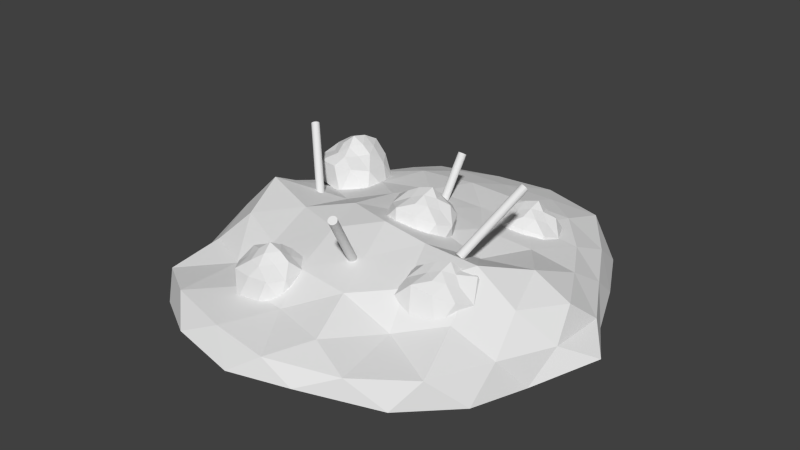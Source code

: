 # Source: ConcretePile1.blend  (saved by Blender 2.72.0; exported with 4.5.12 LTS)
import bpy
from mathutils import Matrix  # noqa: F401  (used for matrix-valued properties, if any)

bpy.ops.wm.read_factory_settings(use_empty=True)
scene = bpy.context.scene
scene.name = 'Scene'

# ---- collections
col_collection_1 = bpy.data.collections.new('Collection 1'); scene.collection.children.link(col_collection_1)

# ---- materials (node trees are filled in below, after node groups)
mat_material = bpy.data.materials.new('Material')
mat_material.alpha_threshold = 0.0
mat_material.use_transparent_shadow = False
mat_material.roughness = 0.5
mat_rust = bpy.data.materials.new('Rust')
mat_rust.alpha_threshold = 0.0
mat_rust.use_transparent_shadow = False
mat_rust.roughness = 0.5
mat_concretepile_base = bpy.data.materials.new('ConcretePile_Base')
mat_concretepile_base.alpha_threshold = 0.0
mat_concretepile_base.use_transparent_shadow = False
mat_concretepile_base.roughness = 0.5

# ---- material node trees

# ---- world
world_world = bpy.data.worlds.new('World'); scene.world = world_world
world_world.color = (0.05088, 0.05088, 0.05088)
world_world.use_sun_shadow = False
world_world.sun_shadow_jitter_overblur = 0.0
world_world.cycles.sampling_method = 'MANUAL'
world_world.cycles.sample_map_resolution = 256

# ---- meshes
me_icosphere_001 = bpy.data.meshes.new('Icosphere.001')
me_icosphere_001.from_pydata([(0.0, 0.0, -1.0), (1.652, -1.071, -1.049), (-0.631, -1.971, -1.4), (-2.102, 0.0, -1.569), (-0.631, 1.971, -1.4), (1.652, 1.071, -1.049), (0.3661, -1.23, 0.6854), (-0.9636, -0.6732, 0.6203), (-0.9636, 0.6732, 0.6203), (0.3661, 1.23, 0.6854), (1.301, 0.0, 0.757), (0.0, 0.0, 1.467), (-0.213, -0.6963, -1.029), (0.5266, -0.3927, -0.9635), (0.5853, -1.872, -1.501), (2.002, 0.0, -1.635), (0.5266, 0.3927, -0.9635), (-0.7341, 0.0, -1.032), (-1.542, -1.014, -1.159), (-0.213, 0.6963, -1.029), (-1.542, 1.014, -1.159), (0.5853, 1.872, -1.501), (1.737, -0.6942, 0.05638), (1.737, 0.6942, 0.05638), (0.0, -1.65, 0.1181), (1.146, -1.508, 0.1536), (-1.737, -0.6942, 0.05638), (-1.146, -1.508, 0.1536), (-1.146, 1.508, 0.1536), (-1.737, 0.6942, 0.05638), (1.146, 1.508, 0.1536), (0.0, 1.65, 0.1181), (0.8743, -0.5997, 0.6962), (-0.3293, -1.116, 0.7624), (-1.253, 0.0, 0.8587), (-0.3293, 1.116, 0.7624), (0.8743, 0.5997, 0.6962), (0.185, -0.6364, 1.115), (0.7346, 0.0, 1.18), (-0.501, -0.3432, 1.068), (-0.501, 0.3432, 1.068), (0.185, 0.6364, 1.115), (-4.78, 11.84, -0.2491), (-2.388, 10.38, -0.1946), (-5.283, 9.904, -0.2907), (-7.032, 11.94, -1.111), (-5.24, 14.21, -1.143), (-2.717, 13.03, -0.2545), (-4.393, 10.55, 1.492), (-5.744, 11.17, 1.372), (-5.856, 12.66, 1.58), (-4.311, 13.4, 1.821), (-3.479, 11.84, 1.508), (-4.789, 11.86, 2.362), (-4.952, 11.04, -0.2895), (-3.941, 11.08, -0.2549), (-3.939, 9.577, -0.4649), (-2.021, 11.83, -0.6393), (-4.235, 12.24, -0.2154), (-5.51, 11.83, -0.2952), (-6.502, 10.64, -0.6622), (-4.99, 12.54, -0.2885), (-6.587, 12.94, -1.138), (-3.96, 13.8, -1.045), (-2.784, 11.0, 0.8511), (-2.985, 12.55, 0.7975), (-4.746, 9.999, 1.001), (-3.549, 10.19, 1.01), (-6.692, 11.06, 0.916), (-6.027, 10.25, 0.967), (-5.799, 13.4, 1.021), (-6.575, 12.18, 0.9757), (-3.593, 13.44, 0.9745), (-4.629, 13.86, 1.146), (-3.899, 11.24, 1.457), (-5.109, 10.73, 1.513), (-6.04, 11.85, 1.623), (-5.191, 13.24, 1.824), (-3.816, 12.59, 1.71), (-4.596, 11.21, 1.868), (-4.041, 11.86, 1.971), (-5.303, 11.51, 1.901), (-5.344, 12.25, 2.078), (-4.566, 12.62, 2.245), (6.758, 13.91, -1.702), (4.586, 14.44, -1.523), (6.393, 15.8, -2.404), (8.61, 14.25, -2.367), (7.923, 12.22, -1.906), (5.301, 12.26, -1.136), (6.298, 15.3, -0.1692), (7.709, 15.11, -0.402), (8.124, 13.87, -0.2393), (7.058, 12.99, 0.1796), (5.811, 13.9, 0.2664), (7.144, 14.4, 0.6855), (6.73, 14.65, -1.895), (6.148, 14.14, -1.613), (5.506, 15.46, -2.255), (4.534, 13.25, -1.851), (6.401, 13.42, -1.532), (7.492, 14.16, -1.928), (8.028, 14.83, -2.46), (7.169, 13.31, -1.677), (8.662, 13.23, -1.943), (6.622, 11.78, -1.917), (4.826, 14.5, -0.5228), (5.543, 13.19, -0.5067), (6.38, 15.78, -0.7978), (5.396, 15.24, -0.5602), (8.441, 14.99, -0.8108), (7.524, 15.74, -0.7627), (8.489, 13.03, -0.6128), (8.913, 13.93, -0.9655), (6.391, 12.33, -0.1651), (7.473, 12.49, -0.3179), (6.018, 14.57, 0.03631), (6.998, 15.4, -0.2235), (8.225, 14.63, -0.1644), (7.688, 13.3, 0.09309), (6.39, 13.44, 0.2043), (6.719, 14.88, 0.2925), (6.41, 14.14, 0.5606), (7.446, 14.78, 0.1458), (7.658, 14.14, 0.2432), (7.112, 13.68, 0.473), (8.16, 3.782, -0.878), (5.975, 4.313, -0.6978), (7.796, 5.667, -1.58), (10.01, 4.123, -1.543), (9.384, 1.987, -1.176), (6.489, 1.886, -0.3079), (7.7, 5.226, 0.6916), (9.427, 5.349, 0.805), (9.547, 3.745, 0.6013), (8.461, 2.856, 1.004), (7.214, 3.769, 1.094), (8.546, 4.269, 1.51), (8.132, 4.516, -1.071), (7.55, 4.013, -0.7886), (6.909, 5.334, -1.43), (5.898, 3.103, -1.06), (7.793, 3.274, -0.6772), (8.894, 4.025, -1.104), (9.43, 4.701, -1.636), (8.571, 3.18, -0.8526), (10.06, 3.099, -1.119), (8.008, 1.533, -1.199), (6.231, 4.205, 0.4497), (6.863, 2.812, 0.6177), (7.786, 5.768, 0.1053), (6.797, 5.122, 0.2708), (10.12, 5.045, 0.2662), (9.035, 5.813, 0.2195), (9.891, 2.904, 0.2114), (10.37, 3.817, -0.103), (7.691, 2.131, 0.8145), (8.875, 2.361, 0.5064), (7.42, 4.439, 0.8605), (8.442, 5.425, 0.7166), (9.915, 4.697, 0.9532), (9.09, 3.172, 0.9173), (7.791, 3.311, 1.031), (8.121, 4.747, 1.117), (7.812, 4.009, 1.385), (8.914, 4.727, 1.051), (9.062, 4.008, 1.069), (8.514, 3.55, 1.297), (3.42, 8.274, 0.1994), (1.248, 8.802, 0.3784), (2.775, 9.927, -0.5399), (5.273, 8.616, -0.4658), (4.586, 6.581, -0.004735), (1.963, 6.621, 0.7654), (2.961, 9.663, 1.733), (4.371, 9.473, 1.5), (4.786, 8.228, 1.662), (3.721, 7.349, 2.081), (2.474, 8.261, 2.171), (3.807, 8.762, 2.587), (3.392, 9.007, 0.006527), (2.811, 8.505, 0.2888), (2.165, 9.824, -0.3535), (1.196, 7.613, 0.05043), (3.053, 7.767, 0.4002), (4.155, 8.518, -0.0267), (4.672, 9.143, -0.5648), (3.832, 7.672, 0.2249), (5.325, 7.591, -0.04147), (3.284, 6.146, -0.01527), (1.498, 8.697, 1.526), (2.142, 7.321, 1.686), (3.036, 10.14, 1.103), (2.059, 9.605, 1.341), (5.104, 9.353, 1.091), (4.184, 10.09, 1.138), (5.151, 7.396, 1.289), (5.575, 8.29, 0.9362), (2.961, 6.645, 1.874), (4.135, 6.853, 1.584), (2.68, 8.931, 1.938), (3.66, 9.763, 1.678), (4.887, 8.988, 1.737), (4.35, 7.664, 1.995), (3.051, 7.803, 2.108), (3.381, 9.239, 2.194), (3.073, 8.502, 2.462), (4.108, 9.144, 2.047), (4.32, 8.499, 2.145), (3.775, 8.042, 2.375)], [], [(0, 13, 12), (1, 13, 15), (0, 12, 17), (0, 17, 19), (0, 19, 16), (1, 15, 22), (2, 14, 24), (3, 18, 26), (4, 20, 28), (5, 21, 30), (1, 22, 25), (2, 24, 27), (3, 26, 29), (4, 28, 31), (5, 30, 23), (6, 32, 37), (7, 33, 39), (8, 34, 40), (9, 35, 41), (10, 36, 38), (12, 14, 2), (12, 13, 14), (13, 1, 14), (15, 16, 5), (15, 13, 16), (13, 0, 16), (17, 18, 3), (17, 12, 18), (12, 2, 18), (19, 20, 4), (19, 17, 20), (17, 3, 20), (16, 21, 5), (16, 19, 21), (19, 4, 21), (22, 23, 10), (22, 15, 23), (15, 5, 23), (24, 25, 6), (24, 14, 25), (14, 1, 25), (26, 27, 7), (26, 18, 27), (18, 2, 27), (28, 29, 8), (28, 20, 29), (20, 3, 29), (30, 31, 9), (30, 21, 31), (21, 4, 31), (25, 32, 6), (25, 22, 32), (22, 10, 32), (27, 33, 7), (27, 24, 33), (24, 6, 33), (29, 34, 8), (29, 26, 34), (26, 7, 34), (31, 35, 9), (31, 28, 35), (28, 8, 35), (23, 36, 10), (23, 30, 36), (30, 9, 36), (37, 38, 11), (37, 32, 38), (32, 10, 38), (39, 37, 11), (39, 33, 37), (33, 6, 37), (40, 39, 11), (40, 34, 39), (34, 7, 39), (41, 40, 11), (41, 35, 40), (35, 8, 40), (38, 41, 11), (38, 36, 41), (36, 9, 41), (42, 55, 54), (43, 55, 57), (42, 54, 59), (42, 59, 61), (42, 61, 58), (43, 57, 64), (44, 56, 66), (45, 60, 68), (46, 62, 70), (47, 63, 72), (43, 64, 67), (44, 66, 69), (45, 68, 71), (46, 70, 73), (47, 72, 65), (48, 74, 79), (49, 75, 81), (50, 76, 82), (51, 77, 83), (52, 78, 80), (54, 56, 44), (54, 55, 56), (55, 43, 56), (57, 58, 47), (57, 55, 58), (55, 42, 58), (59, 60, 45), (59, 54, 60), (54, 44, 60), (61, 62, 46), (61, 59, 62), (59, 45, 62), (58, 63, 47), (58, 61, 63), (61, 46, 63), (64, 65, 52), (64, 57, 65), (57, 47, 65), (66, 67, 48), (66, 56, 67), (56, 43, 67), (68, 69, 49), (68, 60, 69), (60, 44, 69), (70, 71, 50), (70, 62, 71), (62, 45, 71), (72, 73, 51), (72, 63, 73), (63, 46, 73), (67, 74, 48), (67, 64, 74), (64, 52, 74), (69, 75, 49), (69, 66, 75), (66, 48, 75), (71, 76, 50), (71, 68, 76), (68, 49, 76), (73, 77, 51), (73, 70, 77), (70, 50, 77), (65, 78, 52), (65, 72, 78), (72, 51, 78), (79, 80, 53), (79, 74, 80), (74, 52, 80), (81, 79, 53), (81, 75, 79), (75, 48, 79), (82, 81, 53), (82, 76, 81), (76, 49, 81), (83, 82, 53), (83, 77, 82), (77, 50, 82), (80, 83, 53), (80, 78, 83), (78, 51, 83), (84, 97, 96), (85, 97, 99), (84, 96, 101), (84, 101, 103), (84, 103, 100), (85, 99, 106), (86, 98, 108), (87, 102, 110), (88, 104, 112), (89, 105, 114), (85, 106, 109), (86, 108, 111), (87, 110, 113), (88, 112, 115), (89, 114, 107), (90, 116, 121), (91, 117, 123), (92, 118, 124), (93, 119, 125), (94, 120, 122), (96, 98, 86), (96, 97, 98), (97, 85, 98), (99, 100, 89), (99, 97, 100), (97, 84, 100), (101, 102, 87), (101, 96, 102), (96, 86, 102), (103, 104, 88), (103, 101, 104), (101, 87, 104), (100, 105, 89), (100, 103, 105), (103, 88, 105), (106, 107, 94), (106, 99, 107), (99, 89, 107), (108, 109, 90), (108, 98, 109), (98, 85, 109), (110, 111, 91), (110, 102, 111), (102, 86, 111), (112, 113, 92), (112, 104, 113), (104, 87, 113), (114, 115, 93), (114, 105, 115), (105, 88, 115), (109, 116, 90), (109, 106, 116), (106, 94, 116), (111, 117, 91), (111, 108, 117), (108, 90, 117), (113, 118, 92), (113, 110, 118), (110, 91, 118), (115, 119, 93), (115, 112, 119), (112, 92, 119), (107, 120, 94), (107, 114, 120), (114, 93, 120), (121, 122, 95), (121, 116, 122), (116, 94, 122), (123, 121, 95), (123, 117, 121), (117, 90, 121), (124, 123, 95), (124, 118, 123), (118, 91, 123), (125, 124, 95), (125, 119, 124), (119, 92, 124), (122, 125, 95), (122, 120, 125), (120, 93, 125), (126, 139, 138), (127, 139, 141), (126, 138, 143), (126, 143, 145), (126, 145, 142), (127, 141, 148), (128, 140, 150), (129, 144, 152), (130, 146, 154), (131, 147, 156), (127, 148, 151), (128, 150, 153), (129, 152, 155), (130, 154, 157), (131, 156, 149), (132, 158, 163), (133, 159, 165), (134, 160, 166), (135, 161, 167), (136, 162, 164), (138, 140, 128), (138, 139, 140), (139, 127, 140), (141, 142, 131), (141, 139, 142), (139, 126, 142), (143, 144, 129), (143, 138, 144), (138, 128, 144), (145, 146, 130), (145, 143, 146), (143, 129, 146), (142, 147, 131), (142, 145, 147), (145, 130, 147), (148, 149, 136), (148, 141, 149), (141, 131, 149), (150, 151, 132), (150, 140, 151), (140, 127, 151), (152, 153, 133), (152, 144, 153), (144, 128, 153), (154, 155, 134), (154, 146, 155), (146, 129, 155), (156, 157, 135), (156, 147, 157), (147, 130, 157), (151, 158, 132), (151, 148, 158), (148, 136, 158), (153, 159, 133), (153, 150, 159), (150, 132, 159), (155, 160, 134), (155, 152, 160), (152, 133, 160), (157, 161, 135), (157, 154, 161), (154, 134, 161), (149, 162, 136), (149, 156, 162), (156, 135, 162), (163, 164, 137), (163, 158, 164), (158, 136, 164), (165, 163, 137), (165, 159, 163), (159, 132, 163), (166, 165, 137), (166, 160, 165), (160, 133, 165), (167, 166, 137), (167, 161, 166), (161, 134, 166), (164, 167, 137), (164, 162, 167), (162, 135, 167), (168, 181, 180), (169, 181, 183), (168, 180, 185), (168, 185, 187), (168, 187, 184), (169, 183, 190), (170, 182, 192), (171, 186, 194), (172, 188, 196), (173, 189, 198), (169, 190, 193), (170, 192, 195), (171, 194, 197), (172, 196, 199), (173, 198, 191), (174, 200, 205), (175, 201, 207), (176, 202, 208), (177, 203, 209), (178, 204, 206), (180, 182, 170), (180, 181, 182), (181, 169, 182), (183, 184, 173), (183, 181, 184), (181, 168, 184), (185, 186, 171), (185, 180, 186), (180, 170, 186), (187, 188, 172), (187, 185, 188), (185, 171, 188), (184, 189, 173), (184, 187, 189), (187, 172, 189), (190, 191, 178), (190, 183, 191), (183, 173, 191), (192, 193, 174), (192, 182, 193), (182, 169, 193), (194, 195, 175), (194, 186, 195), (186, 170, 195), (196, 197, 176), (196, 188, 197), (188, 171, 197), (198, 199, 177), (198, 189, 199), (189, 172, 199), (193, 200, 174), (193, 190, 200), (190, 178, 200), (195, 201, 175), (195, 192, 201), (192, 174, 201), (197, 202, 176), (197, 194, 202), (194, 175, 202), (199, 203, 177), (199, 196, 203), (196, 176, 203), (191, 204, 178), (191, 198, 204), (198, 177, 204), (205, 206, 179), (205, 200, 206), (200, 178, 206), (207, 205, 179), (207, 201, 205), (201, 174, 205), (208, 207, 179), (208, 202, 207), (202, 175, 207), (209, 208, 179), (209, 203, 208), (203, 176, 208), (206, 209, 179), (206, 204, 209), (204, 177, 209)])
_uv = me_icosphere_001.uv_layers.new(name='UVMap')
_uv.uv.foreach_set('vector', [0.5211, 0.3253, 0.486, 0.3295, 0.5036, 0.29, 0.417, 0.345, 0.486, 0.3295, 0.4432, 0.401, 0.5211, 0.3253, 0.5036, 0.29, 0.5497, 0.2979, 0.5211, 0.3253, 0.5497, 0.2979, 0.5552, 0.3447, 0.5211, 0.3253, 0.5552, 0.3447, 0.5151, 0.3604, 0.5241, 0.8237, 0.5483, 0.8732, 0.4631, 0.8394, 0.5365, 0.6947, 0.5483, 0.7513, 0.4574, 0.7326, 0.998, 0.5492, 0.933, 0.5424, 0.9392, 0.4751, 0.9903, 0.9169, 0.9181, 0.9139, 0.9415, 0.84, 0.6091, 0.5385, 0.5739, 0.4751, 0.665, 0.4896, 0.5241, 0.8237, 0.4631, 0.8394, 0.4612, 0.7875, 0.5365, 0.6947, 0.4574, 0.7326, 0.4475, 0.6868, 0.998, 0.5492, 0.9392, 0.4751, 0.998, 0.4527, 0.9903, 0.9169, 0.9415, 0.84, 0.9903, 0.8289, 0.6091, 0.5385, 0.665, 0.4896, 0.6719, 0.544, 0.2624, 0.7755, 0.2635, 0.7316, 0.2937, 0.7577, 0.9096, 0.4429, 0.8695, 0.4404, 0.9042, 0.4127, 0.9133, 0.8126, 0.8752, 0.8029, 0.9149, 0.7834, 0.3469, 0.6732, 0.3719, 0.7023, 0.3374, 0.7048, 0.7182, 0.5498, 0.7063, 0.5115, 0.7401, 0.5259, 0.5036, 0.29, 0.429, 0.2742, 0.4727, 0.2247, 0.5036, 0.29, 0.486, 0.3295, 0.429, 0.2742, 0.486, 0.3295, 0.417, 0.345, 0.429, 0.2742, 0.4432, 0.401, 0.5151, 0.3604, 0.4964, 0.4292, 0.4432, 0.401, 0.486, 0.3295, 0.5151, 0.3604, 0.486, 0.3295, 0.5211, 0.3253, 0.5151, 0.3604, 0.5497, 0.2979, 0.5437, 0.228, 0.6032, 0.2474, 0.5497, 0.2979, 0.5036, 0.29, 0.5437, 0.228, 0.5036, 0.29, 0.4727, 0.2247, 0.5437, 0.228, 0.5552, 0.3447, 0.6189, 0.3077, 0.6189, 0.3797, 0.5552, 0.3447, 0.5497, 0.2979, 0.6189, 0.3077, 0.5497, 0.2979, 0.6032, 0.2474, 0.6189, 0.3077, 0.5151, 0.3604, 0.5678, 0.4215, 0.4964, 0.4292, 0.5151, 0.3604, 0.5552, 0.3447, 0.5678, 0.4215, 0.5552, 0.3447, 0.6189, 0.3797, 0.5678, 0.4215, 0.6921, 0.6011, 0.6719, 0.544, 0.7182, 0.5498, 0.6921, 0.6011, 0.5944, 0.6011, 0.6719, 0.544, 0.5944, 0.6011, 0.6091, 0.5385, 0.6719, 0.544, 0.4574, 0.7326, 0.4612, 0.7875, 0.4261, 0.762, 0.4574, 0.7326, 0.5483, 0.7513, 0.4612, 0.7875, 0.5483, 0.7513, 0.5241, 0.8237, 0.4612, 0.7875, 0.9392, 0.4751, 0.8851, 0.4811, 0.9096, 0.4429, 0.9392, 0.4751, 0.933, 0.5424, 0.8851, 0.4811, 0.933, 0.5424, 0.8667, 0.5671, 0.8851, 0.4811, 0.9415, 0.84, 0.8894, 0.8514, 0.9133, 0.8126, 0.9415, 0.84, 0.9181, 0.9139, 0.8894, 0.8514, 0.9181, 0.9139, 0.8619, 0.9414, 0.8894, 0.8514, 0.665, 0.4896, 0.6609, 0.4458, 0.6965, 0.4687, 0.665, 0.4896, 0.5739, 0.4751, 0.6609, 0.4458, 0.5739, 0.4751, 0.5775, 0.4292, 0.6609, 0.4458, 0.2169, 0.7591, 0.2635, 0.7316, 0.2624, 0.7755, 0.2169, 0.7591, 0.22, 0.7045, 0.2635, 0.7316, 0.22, 0.7045, 0.2673, 0.6919, 0.2635, 0.7316, 0.1729, 0.7081, 0.1914, 0.7506, 0.1514, 0.7506, 0.4475, 0.6868, 0.4574, 0.7326, 0.417, 0.7351, 0.4574, 0.7326, 0.4261, 0.762, 0.417, 0.7351, 0.8894, 0.8514, 0.8752, 0.8029, 0.9133, 0.8126, 0.998, 0.4527, 0.9392, 0.4751, 0.9446, 0.4207, 0.9392, 0.4751, 0.9096, 0.4429, 0.9446, 0.4207, 0.9903, 0.8289, 0.9528, 0.7981, 0.9838, 0.7943, 0.9903, 0.8289, 0.9415, 0.84, 0.9528, 0.7981, 0.1876, 0.7506, 0.1876, 0.7942, 0.1514, 0.7745, 0.6719, 0.544, 0.7063, 0.5115, 0.7182, 0.5498, 0.2677, 0.6468, 0.3205, 0.6337, 0.3047, 0.6817, 0.3205, 0.6337, 0.3469, 0.6732, 0.3047, 0.6817, 0.2937, 0.7577, 0.2937, 0.7122, 0.3259, 0.7382, 0.2937, 0.7577, 0.2635, 0.7316, 0.2937, 0.7122, 0.2635, 0.7316, 0.2673, 0.6919, 0.2937, 0.7122, 0.3312, 0.7694, 0.2937, 0.7577, 0.3259, 0.7382, 0.3312, 0.7694, 0.2952, 0.7951, 0.2937, 0.7577, 0.2952, 0.7951, 0.2624, 0.7755, 0.2937, 0.7577, 0.3548, 0.7408, 0.3312, 0.7694, 0.3259, 0.7382, 0.3548, 0.7408, 0.3719, 0.781, 0.3312, 0.7694, 0.9446, 0.4207, 0.9096, 0.4429, 0.9042, 0.4127, 0.3374, 0.7048, 0.3548, 0.7408, 0.3259, 0.7382, 0.3374, 0.7048, 0.3719, 0.7023, 0.3548, 0.7408, 0.9528, 0.7981, 0.9133, 0.8126, 0.9149, 0.7834, 0.2937, 0.7122, 0.3374, 0.7048, 0.3259, 0.7382, 0.7401, 0.5259, 0.7063, 0.5115, 0.7273, 0.4821, 0.3047, 0.6817, 0.3469, 0.6732, 0.3374, 0.7048, 0.1139, 0.1523, 0.1254, 0.09177, 0.1556, 0.1374, 0.1139, 0.0, 0.1254, 0.09177, 0.03619, 0.02436, 0.1139, 0.1523, 0.1556, 0.1374, 0.1349, 0.1857, 0.1139, 0.1523, 0.1349, 0.1857, 0.08799, 0.1817, 0.1139, 0.1523, 0.08799, 0.1817, 0.08034, 0.1385, 0.5158, 0.4292, 0.5512, 0.4794, 0.462, 0.471, 0.129, 0.6484, 0.1401, 0.7024, 0.06026, 0.6779, 0.1401, 0.4967, 0.1383, 0.574, 0.05129, 0.5705, 0.7609, 0.1764, 0.6618, 0.1852, 0.6989, 0.06379, 0.5345, 0.5547, 0.5739, 0.6275, 0.4666, 0.6029, 0.1974, 0.9882, 0.1345, 0.9882, 0.1308, 0.9283, 0.129, 0.6484, 0.06026, 0.6779, 0.061, 0.6264, 0.1401, 0.4967, 0.05129, 0.5705, 0.02852, 0.5275, 0.7609, 0.1764, 0.6989, 0.06379, 0.7604, 0.04746, 0.5345, 0.5547, 0.4666, 0.6029, 0.4738, 0.5444, 0.3019, 0.4868, 0.3446, 0.5029, 0.3113, 0.5253, 0.2143, 0.3092, 0.1906, 0.3419, 0.1828, 0.2952, 0.1916, 0.6552, 0.1916, 0.7002, 0.164, 0.669, 0.3897, 0.6148, 0.3457, 0.6337, 0.3537, 0.5908, 0.3814, 0.5182, 0.3879, 0.563, 0.3551, 0.5388, 0.1556, 0.1374, 0.1938, 0.04899, 0.2169, 0.1204, 0.1556, 0.1374, 0.1254, 0.09177, 0.1938, 0.04899, 0.1254, 0.09177, 0.1139, 0.0, 0.1938, 0.04899, 0.03619, 0.02436, 0.08034, 0.1385, 0.00126, 0.09075, 0.03619, 0.02436, 0.1254, 0.09177, 0.08034, 0.1385, 0.1254, 0.09177, 0.1139, 0.1523, 0.08034, 0.1385, 0.1349, 0.1857, 0.2169, 0.1978, 0.1718, 0.2591, 0.1349, 0.1857, 0.1556, 0.1374, 0.2169, 0.1978, 0.1556, 0.1374, 0.2169, 0.1204, 0.2169, 0.1978, 0.08799, 0.1817, 0.1134, 0.267, 0.01742, 0.2406, 0.08799, 0.1817, 0.1349, 0.1857, 0.1134, 0.267, 0.1349, 0.1857, 0.1718, 0.2591, 0.1134, 0.267, 0.08034, 0.1385, 0.0, 0.17, 0.00126, 0.09075, 0.08034, 0.1385, 0.08799, 0.1817, 0.0, 0.17, 0.08799, 0.1817, 0.01742, 0.2406, 0.0, 0.17, 0.462, 0.471, 0.4738, 0.5444, 0.4284, 0.5311, 0.462, 0.471, 0.5512, 0.4794, 0.4738, 0.5444, 0.5512, 0.4794, 0.5345, 0.5547, 0.4738, 0.5444, 0.2716, 0.469, 0.3305, 0.4421, 0.3019, 0.4868, 0.1281, 0.8696, 0.2129, 0.8952, 0.1308, 0.9283, 0.2129, 0.8952, 0.1974, 0.9882, 0.1308, 0.9283, 0.2169, 0.5735, 0.2221, 0.5179, 0.2608, 0.5539, 0.05129, 0.5705, 0.1383, 0.574, 0.061, 0.6264, 0.1383, 0.574, 0.129, 0.6484, 0.061, 0.6264, 0.6989, 0.06379, 0.6238, 0.07018, 0.6662, 0.03248, 0.6989, 0.06379, 0.6618, 0.1852, 0.6238, 0.07018, 0.6618, 0.1852, 0.6071, 0.1852, 0.6238, 0.07018, 0.4666, 0.6029, 0.4539, 0.6554, 0.417, 0.626, 0.4666, 0.6029, 0.5739, 0.6275, 0.4539, 0.6554, 0.5739, 0.6275, 0.5739, 0.6868, 0.4539, 0.6554, 0.3305, 0.4421, 0.3446, 0.5029, 0.3019, 0.4868, 0.3305, 0.4421, 0.3897, 0.4551, 0.3446, 0.5029, 0.3897, 0.4551, 0.3814, 0.5182, 0.3446, 0.5029, 0.2221, 0.5179, 0.2753, 0.5163, 0.2608, 0.5539, 0.2221, 0.5179, 0.2716, 0.469, 0.2753, 0.5163, 0.2716, 0.469, 0.3019, 0.4868, 0.2753, 0.5163, 0.6238, 0.07018, 0.6285, 0.02974, 0.6662, 0.03248, 0.02852, 0.5275, 0.05129, 0.5705, 0.0, 0.5668, 0.2169, 0.5735, 0.2608, 0.5539, 0.267, 0.5949, 0.7604, 0.04746, 0.7122, 0.0148, 0.7518, 0.007224, 0.7604, 0.04746, 0.6989, 0.06379, 0.7122, 0.0148, 0.6989, 0.06379, 0.6662, 0.03248, 0.7122, 0.0148, 0.4738, 0.5444, 0.4205, 0.5746, 0.4284, 0.5311, 0.4738, 0.5444, 0.4666, 0.6029, 0.4205, 0.5746, 0.4666, 0.6029, 0.417, 0.626, 0.4205, 0.5746, 0.3113, 0.5253, 0.3551, 0.5388, 0.3203, 0.5639, 0.3113, 0.5253, 0.3446, 0.5029, 0.3551, 0.5388, 0.6381, 0.1852, 0.6381, 0.2235, 0.6071, 0.2033, 0.2886, 0.5598, 0.3113, 0.5253, 0.3203, 0.5639, 0.2886, 0.5598, 0.2753, 0.5163, 0.3113, 0.5253, 0.2753, 0.5163, 0.3019, 0.4868, 0.3113, 0.5253, 0.6362, 0.3942, 0.6506, 0.4288, 0.6189, 0.4288, 0.164, 0.669, 0.1916, 0.7002, 0.1514, 0.7081, 0.2143, 0.267, 0.2143, 0.3092, 0.1828, 0.2952, 0.3537, 0.5908, 0.3084, 0.5957, 0.3203, 0.5639, 0.3537, 0.5908, 0.3457, 0.6337, 0.3084, 0.5957, 0.7122, 0.0148, 0.6662, 0.03248, 0.668, 0.0, 0.3551, 0.5388, 0.3537, 0.5908, 0.3203, 0.5639, 0.3551, 0.5388, 0.3879, 0.563, 0.3537, 0.5908, 0.3879, 0.563, 0.3897, 0.6148, 0.3537, 0.5908, 0.3357, 0.3368, 0.3263, 0.3026, 0.367, 0.312, 0.2894, 0.2247, 0.3263, 0.3026, 0.2366, 0.2605, 0.3357, 0.3368, 0.367, 0.312, 0.3699, 0.3611, 0.3357, 0.3368, 0.3699, 0.3611, 0.3226, 0.3741, 0.3357, 0.3368, 0.3226, 0.3741, 0.303, 0.3367, 0.6726, 0.7707, 0.7013, 0.8213, 0.6177, 0.7786, 0.2314, 0.9423, 0.2169, 0.8971, 0.3091, 0.9063, 0.6874, 0.6364, 0.7045, 0.6772, 0.6228, 0.6968, 0.897, 0.3182, 0.9036, 0.2538, 0.9722, 0.2727, 0.6669, 0.8914, 0.7013, 0.9505, 0.6065, 0.9248, 0.2234, 0.8126, 0.2776, 0.8012, 0.2948, 0.8485, 0.2314, 0.9423, 0.3091, 0.9063, 0.3344, 0.9423, 0.6874, 0.6364, 0.6228, 0.6968, 0.6097, 0.6365, 0.897, 0.3182, 0.9722, 0.2727, 0.9849, 0.3358, 0.6669, 0.8914, 0.6065, 0.9248, 0.6232, 0.859, 0.3334, 0.8723, 0.3305, 0.8315, 0.3606, 0.8608, 0.6067, 0.7327, 0.6052, 0.7707, 0.5739, 0.7374, 0.7812, 0.828, 0.8177, 0.8082, 0.8067, 0.8486, 0.7604, 0.9012, 0.7635, 0.8629, 0.7958, 0.8862, 0.8305, 0.9461, 0.796, 0.9259, 0.8327, 0.9128, 0.367, 0.312, 0.3641, 0.2322, 0.407, 0.2604, 0.367, 0.312, 0.3263, 0.3026, 0.3641, 0.2322, 0.3263, 0.3026, 0.2894, 0.2247, 0.3641, 0.2322, 0.2366, 0.2605, 0.303, 0.3367, 0.2169, 0.3259, 0.2366, 0.2605, 0.3263, 0.3026, 0.303, 0.3367, 0.3263, 0.3026, 0.3357, 0.3368, 0.303, 0.3367, 0.3699, 0.3611, 0.417, 0.3629, 0.4103, 0.407, 0.3699, 0.3611, 0.367, 0.312, 0.417, 0.3629, 0.367, 0.312, 0.407, 0.2604, 0.417, 0.3629, 0.3226, 0.3741, 0.3669, 0.4421, 0.2995, 0.4421, 0.3226, 0.3741, 0.3699, 0.3611, 0.3669, 0.4421, 0.3699, 0.3611, 0.4103, 0.407, 0.3669, 0.4421, 0.303, 0.3367, 0.2393, 0.399, 0.2169, 0.3259, 0.303, 0.3367, 0.3226, 0.3741, 0.2393, 0.399, 0.3226, 0.3741, 0.2995, 0.4421, 0.2393, 0.399, 0.6177, 0.7786, 0.6232, 0.859, 0.5739, 0.838, 0.6177, 0.7786, 0.7013, 0.8213, 0.6232, 0.859, 0.7013, 0.8213, 0.6669, 0.8914, 0.6232, 0.859, 0.3091, 0.9063, 0.2948, 0.8485, 0.3334, 0.8723, 0.3091, 0.9063, 0.2169, 0.8971, 0.2948, 0.8485, 0.2169, 0.8971, 0.2234, 0.8126, 0.2948, 0.8485, 0.6228, 0.6968, 0.6369, 0.7577, 0.6067, 0.7327, 0.6228, 0.6968, 0.7045, 0.6772, 0.6369, 0.7577, 0.7045, 0.6772, 0.7246, 0.7707, 0.6369, 0.7577, 0.7304, 0.8243, 0.7646, 0.7834, 0.7812, 0.828, 0.9722, 0.2727, 0.9036, 0.2538, 0.9618, 0.2247, 0.6471, 0.6011, 0.6874, 0.6364, 0.6097, 0.6365, 0.738, 0.9461, 0.7246, 0.8877, 0.7604, 0.9012, 0.9942, 0.3893, 0.8956, 0.3893, 0.9849, 0.3358, 0.8956, 0.3893, 0.897, 0.3182, 0.9849, 0.3358, 0.1892, 0.5248, 0.1472, 0.5386, 0.1531, 0.4967, 0.1892, 0.5248, 0.1949, 0.5753, 0.1472, 0.5386, 0.1949, 0.5753, 0.1401, 0.5753, 0.1472, 0.5386, 0.6369, 0.7577, 0.6052, 0.7707, 0.6067, 0.7327, 0.3344, 0.9423, 0.3091, 0.9063, 0.3464, 0.9006, 0.3091, 0.9063, 0.3334, 0.8723, 0.3464, 0.9006, 0.7646, 0.7834, 0.8177, 0.8082, 0.7812, 0.828, 0.6097, 0.6365, 0.6228, 0.6968, 0.5842, 0.7002, 0.6228, 0.6968, 0.6067, 0.7327, 0.5842, 0.7002, 0.7246, 0.8877, 0.7635, 0.8629, 0.7604, 0.9012, 0.7246, 0.8877, 0.7304, 0.8243, 0.7635, 0.8629, 0.7304, 0.8243, 0.7812, 0.828, 0.7635, 0.8629, 0.6232, 0.859, 0.5767, 0.8761, 0.5739, 0.838, 0.6232, 0.859, 0.6065, 0.9248, 0.5767, 0.8761, 0.738, 0.9461, 0.7604, 0.9012, 0.796, 0.9259, 0.8619, 0.8812, 0.8327, 0.9128, 0.8325, 0.8714, 0.3606, 0.8608, 0.3305, 0.8315, 0.3601, 0.8175, 0.3305, 0.8315, 0.331, 0.7951, 0.3601, 0.8175, 0.4027, 0.7362, 0.385, 0.7609, 0.3719, 0.7229, 0.2159, 0.7911, 0.1876, 0.7656, 0.2159, 0.7506, 0.3464, 0.9006, 0.3334, 0.8723, 0.3606, 0.8608, 0.4027, 0.7005, 0.4027, 0.7362, 0.3719, 0.7229, 0.8067, 0.8486, 0.8177, 0.8082, 0.8423, 0.8459, 0.5842, 0.7002, 0.6067, 0.7327, 0.5739, 0.7374, 0.7958, 0.8862, 0.8067, 0.8486, 0.8325, 0.8714, 0.7958, 0.8862, 0.7635, 0.8629, 0.8067, 0.8486, 0.7635, 0.8629, 0.7812, 0.828, 0.8067, 0.8486, 0.8327, 0.9128, 0.7958, 0.8862, 0.8325, 0.8714, 0.8327, 0.9128, 0.796, 0.9259, 0.7958, 0.8862, 0.796, 0.9259, 0.7604, 0.9012, 0.7958, 0.8862, 0.3512, 0.1168, 0.3451, 0.08192, 0.3847, 0.09528, 0.3158, 0.0, 0.3451, 0.08192, 0.2582, 0.02982, 0.3512, 0.1168, 0.3847, 0.09528, 0.3828, 0.1444, 0.3512, 0.1168, 0.3828, 0.1444, 0.3345, 0.1526, 0.3512, 0.1168, 0.3345, 0.1526, 0.3174, 0.1136, 0.002224, 0.8849, 0.05919, 0.8696, 0.0, 0.9486, 0.7401, 0.5249, 0.7532, 0.4793, 0.8269, 0.5444, 0.8513, 0.6442, 0.8594, 0.6877, 0.7649, 0.6896, 0.7789, 0.07861, 0.8052, 0.0183, 0.8681, 0.05163, 0.8018, 0.2215, 0.7609, 0.1514, 0.8709, 0.179, 0.8057, 0.4127, 0.8667, 0.4301, 0.845, 0.4836, 0.7401, 0.5249, 0.8269, 0.5444, 0.8307, 0.5966, 0.8513, 0.6442, 0.7649, 0.6896, 0.7737, 0.6268, 0.7789, 0.07861, 0.8681, 0.05163, 0.8671, 0.116, 0.1208, 0.923, 0.1281, 1.0, 0.07774, 0.9733, 0.5961, 0.1053, 0.5644, 0.1371, 0.5665, 0.09701, 0.5665, 0.01776, 0.5904, 0.06434, 0.5484, 0.05791, 0.4839, 0.04587, 0.5253, 0.008556, 0.5101, 0.06641, 0.4658, 0.1209, 0.4675, 0.08252, 0.5007, 0.1046, 0.5374, 0.1631, 0.5024, 0.1443, 0.5386, 0.1297, 0.3847, 0.09528, 0.3896, 0.01554, 0.4295, 0.04783, 0.3847, 0.09528, 0.3451, 0.08192, 0.3896, 0.01554, 0.3451, 0.08192, 0.3158, 0.0, 0.3896, 0.01554, 0.2582, 0.02982, 0.3174, 0.1136, 0.2169, 0.0909, 0.2582, 0.02982, 0.3451, 0.08192, 0.3174, 0.1136, 0.3451, 0.08192, 0.3512, 0.1168, 0.3174, 0.1136, 0.3828, 0.1444, 0.4295, 0.1509, 0.4186, 0.1941, 0.3828, 0.1444, 0.3847, 0.09528, 0.4295, 0.1509, 0.3847, 0.09528, 0.4295, 0.04783, 0.4295, 0.1509, 0.3345, 0.1526, 0.3719, 0.2247, 0.3019, 0.2236, 0.3345, 0.1526, 0.3828, 0.1444, 0.3719, 0.2247, 0.3828, 0.1444, 0.4186, 0.1941, 0.3719, 0.2247, 0.3174, 0.1136, 0.2433, 0.1718, 0.2169, 0.0909, 0.3174, 0.1136, 0.3345, 0.1526, 0.2433, 0.1718, 0.3345, 0.1526, 0.3019, 0.2236, 0.2433, 0.1718, 0.0, 0.9486, 0.07774, 0.9733, 0.03808, 1.0, 0.0, 0.9486, 0.05919, 0.8696, 0.07774, 0.9733, 0.05919, 0.8696, 0.1208, 0.923, 0.07774, 0.9733, 0.8269, 0.5444, 0.845, 0.4836, 0.8645, 0.5272, 0.8269, 0.5444, 0.7532, 0.4793, 0.845, 0.4836, 0.7532, 0.4793, 0.8057, 0.4127, 0.845, 0.4836, 0.7649, 0.6896, 0.7706, 0.758, 0.7367, 0.7283, 0.7649, 0.6896, 0.8594, 0.6877, 0.7706, 0.758, 0.8594, 0.6877, 0.8594, 0.7834, 0.7706, 0.758, 0.4328, 0.04529, 0.4655, 0.0, 0.4839, 0.04587, 0.8681, 0.05163, 0.8052, 0.0183, 0.8709, 0.0, 0.8193, 0.6011, 0.8513, 0.6442, 0.7737, 0.6268, 0.4452, 0.1739, 0.4295, 0.1089, 0.4658, 0.1209, 0.8709, 0.179, 0.7609, 0.1514, 0.8671, 0.116, 0.7609, 0.1514, 0.7789, 0.07861, 0.8671, 0.116, 0.6071, 0.1501, 0.5644, 0.1371, 0.5961, 0.1053, 0.6071, 0.1501, 0.5752, 0.199, 0.5644, 0.1371, 0.5752, 0.199, 0.5374, 0.1631, 0.5644, 0.1371, 0.8307, 0.5966, 0.8624, 0.564, 0.8667, 0.6011, 0.8307, 0.5966, 0.8269, 0.5444, 0.8624, 0.564, 0.8269, 0.5444, 0.8645, 0.5272, 0.8624, 0.564, 0.4148, 0.6337, 0.4148, 0.7005, 0.3719, 0.6707, 0.7737, 0.6268, 0.7649, 0.6896, 0.7246, 0.6851, 0.7649, 0.6896, 0.7367, 0.7283, 0.7246, 0.6851, 0.4295, 0.1089, 0.4675, 0.08252, 0.4658, 0.1209, 0.4295, 0.1089, 0.4328, 0.04529, 0.4675, 0.08252, 0.4328, 0.04529, 0.4839, 0.04587, 0.4675, 0.08252, 0.4947, 0.199, 0.5024, 0.1443, 0.5374, 0.1631, 0.4947, 0.199, 0.4452, 0.1739, 0.5024, 0.1443, 0.4452, 0.1739, 0.4658, 0.1209, 0.5024, 0.1443, 0.5665, 0.09701, 0.5386, 0.1297, 0.5367, 0.08833, 0.2126, 0.4081, 0.1828, 0.3785, 0.2126, 0.3648, 0.1828, 0.3785, 0.1838, 0.3419, 0.2126, 0.3648, 0.5484, 0.05791, 0.5665, 0.09701, 0.5367, 0.08833, 0.5484, 0.05791, 0.5904, 0.06434, 0.5665, 0.09701, 0.5904, 0.06434, 0.5961, 0.1053, 0.5665, 0.09701, 0.5101, 0.06641, 0.5484, 0.05791, 0.5367, 0.08833, 0.5101, 0.06641, 0.5253, 0.008556, 0.5484, 0.05791, 0.5253, 0.008556, 0.5665, 0.01776, 0.5484, 0.05791, 0.5007, 0.1046, 0.5101, 0.06641, 0.5367, 0.08833, 0.5007, 0.1046, 0.4675, 0.08252, 0.5101, 0.06641, 0.4675, 0.08252, 0.4839, 0.04587, 0.5101, 0.06641, 0.5386, 0.1297, 0.5007, 0.1046, 0.5367, 0.08833, 0.5386, 0.1297, 0.5024, 0.1443, 0.5007, 0.1046, 0.5024, 0.1443, 0.4658, 0.1209, 0.5007, 0.1046, 0.1129, 0.3869, 0.1117, 0.3515, 0.149, 0.3704, 0.09425, 0.267, 0.1117, 0.3515, 0.03451, 0.2891, 0.1129, 0.3869, 0.149, 0.3704, 0.1404, 0.4188, 0.1129, 0.3869, 0.1404, 0.4188, 0.09138, 0.42, 0.1129, 0.3869, 0.09138, 0.42, 0.07985, 0.379, 0.8668, 0.2247, 0.8956, 0.2752, 0.8057, 0.2407, 0.9931, 0.609, 1.0, 0.6368, 0.9075, 0.635, 0.7328, 0.2602, 0.7492, 0.2995, 0.668, 0.3204, 0.8883, 0.07619, 0.9092, 0.01503, 0.9717, 0.04914, 0.8611, 0.3454, 0.8956, 0.4045, 0.7947, 0.3783, 1.0, 0.7212, 0.9418, 0.7463, 0.9259, 0.6912, 0.9931, 0.609, 0.9075, 0.635, 0.8793, 0.6011, 0.7328, 0.2602, 0.668, 0.3204, 0.6551, 0.26, 0.8883, 0.07619, 0.9717, 0.04914, 0.9699, 0.1135, 0.8611, 0.3454, 0.7947, 0.3783, 0.8049, 0.3225, 0.8857, 0.6705, 0.8917, 0.7109, 0.8594, 0.6841, 0.6517, 0.3561, 0.6501, 0.3942, 0.6189, 0.3607, 0.04728, 0.7364, 0.07137, 0.7024, 0.07913, 0.7435, 0.06056, 0.8114, 0.04664, 0.7756, 0.08584, 0.7822, 0.143, 0.8206, 0.1034, 0.8177, 0.1306, 0.7896, 0.149, 0.3704, 0.1649, 0.292, 0.1828, 0.3205, 0.149, 0.3704, 0.1117, 0.3515, 0.1649, 0.292, 0.1117, 0.3515, 0.09425, 0.267, 0.1649, 0.292, 0.03451, 0.2891, 0.07985, 0.379, 0.0, 0.3479, 0.03451, 0.2891, 0.1117, 0.3515, 0.07985, 0.379, 0.1117, 0.3515, 0.1129, 0.3869, 0.07985, 0.379, 0.1404, 0.4188, 0.1828, 0.4319, 0.1688, 0.473, 0.1404, 0.4188, 0.149, 0.3704, 0.1828, 0.4319, 0.149, 0.3704, 0.1828, 0.3205, 0.1828, 0.4319, 0.09138, 0.42, 0.1184, 0.4967, 0.05292, 0.4805, 0.09138, 0.42, 0.1404, 0.4188, 0.1184, 0.4967, 0.1404, 0.4188, 0.1688, 0.473, 0.1184, 0.4967, 0.07985, 0.379, 0.00458, 0.4243, 0.0, 0.3479, 0.07985, 0.379, 0.09138, 0.42, 0.00458, 0.4243, 0.09138, 0.42, 0.05292, 0.4805, 0.00458, 0.4243, 0.8057, 0.2407, 0.8049, 0.3225, 0.768, 0.2921, 0.8057, 0.2407, 0.8956, 0.2752, 0.8049, 0.3225, 0.8956, 0.2752, 0.8611, 0.3454, 0.8049, 0.3225, 0.9075, 0.635, 0.9259, 0.6912, 0.8857, 0.6705, 0.9075, 0.635, 1.0, 0.6368, 0.9259, 0.6912, 1.0, 0.6368, 1.0, 0.7212, 0.9259, 0.6912, 0.668, 0.3204, 0.6818, 0.3811, 0.6517, 0.3561, 0.668, 0.3204, 0.7492, 0.2995, 0.6818, 0.3811, 0.7492, 0.2995, 0.768, 0.3942, 0.6818, 0.3811, 0.0, 0.7557, 0.01284, 0.7038, 0.04728, 0.7364, 0.9717, 0.04914, 0.9092, 0.01503, 0.9724, 0.0, 0.6927, 0.2247, 0.7328, 0.2602, 0.6551, 0.26, 0.06323, 0.867, 0.0225, 0.8152, 0.06056, 0.8114, 0.9724, 0.1752, 0.8709, 0.1451, 0.9699, 0.1135, 0.8709, 0.1451, 0.8883, 0.07619, 0.9699, 0.1135, 0.1514, 0.6335, 0.1905, 0.6129, 0.1916, 0.6552, 0.1514, 0.6335, 0.1401, 0.5767, 0.1905, 0.6129, 0.1401, 0.5767, 0.1916, 0.5753, 0.1905, 0.6129, 0.6818, 0.3811, 0.6501, 0.3942, 0.6517, 0.3561, 0.8793, 0.6011, 0.9075, 0.635, 0.8705, 0.6433, 0.9075, 0.635, 0.8857, 0.6705, 0.8705, 0.6433, 0.01284, 0.7038, 0.07137, 0.7024, 0.04728, 0.7364, 0.6551, 0.26, 0.668, 0.3204, 0.6294, 0.3236, 0.668, 0.3204, 0.6517, 0.3561, 0.6294, 0.3236, 0.0225, 0.8152, 0.04664, 0.7756, 0.06056, 0.8114, 0.0225, 0.8152, 0.0, 0.7557, 0.04664, 0.7756, 0.0, 0.7557, 0.04728, 0.7364, 0.04664, 0.7756, 0.1181, 0.8696, 0.1034, 0.8177, 0.143, 0.8206, 0.1181, 0.8696, 0.06323, 0.867, 0.1034, 0.8177, 0.06323, 0.867, 0.06056, 0.8114, 0.1034, 0.8177, 0.143, 0.7483, 0.1306, 0.7896, 0.1122, 0.7526, 0.8594, 0.6841, 0.8917, 0.7109, 0.8633, 0.7273, 0.8917, 0.7109, 0.894, 0.7475, 0.8633, 0.7273, 0.2136, 0.4438, 0.1958, 0.4685, 0.1828, 0.4305, 0.6568, 0.1852, 0.6702, 0.2211, 0.6381, 0.2211, 0.8705, 0.6433, 0.8857, 0.6705, 0.8594, 0.6841, 0.2136, 0.4081, 0.2136, 0.4438, 0.1828, 0.4305, 0.07913, 0.7435, 0.07137, 0.7024, 0.1099, 0.7253, 0.6294, 0.3236, 0.6517, 0.3561, 0.6189, 0.3607, 0.08584, 0.7822, 0.07913, 0.7435, 0.1122, 0.7526, 0.08584, 0.7822, 0.04664, 0.7756, 0.07913, 0.7435, 0.04664, 0.7756, 0.04728, 0.7364, 0.07913, 0.7435, 0.1306, 0.7896, 0.08584, 0.7822, 0.1122, 0.7526, 0.1306, 0.7896, 0.1034, 0.8177, 0.08584, 0.7822, 0.1034, 0.8177, 0.06056, 0.8114, 0.08584, 0.7822])
me_icosphere_001.materials.append(mat_material)
me_icosphere_001.use_remesh_preserve_volume = False
me_icosphere_001.use_remesh_preserve_attributes = False
me_icosphere_001.use_mirror_vertex_groups = False
me_icosphere_001.update()
me_cylinder = bpy.data.meshes.new('Cylinder')
me_cylinder.from_pydata([(0.04008, 5.54, -1.506), (0.3729, 10.78, -0.6552), (0.1249, 5.497, -1.504), (0.4577, 10.73, -0.6529), (0.1985, 5.44, -1.501), (0.5313, 10.68, -0.6497), (0.2581, 5.373, -1.497), (0.5909, 10.61, -0.6458), (0.3014, 5.297, -1.493), (0.6342, 10.53, -0.6413), (0.3267, 5.216, -1.488), (0.6595, 10.45, -0.6364), (0.333, 5.133, -1.483), (0.6659, 10.37, -0.6313), (0.3202, 5.05, -1.477), (0.653, 10.29, -0.6262), (0.2887, 4.972, -1.472), (0.6215, 10.21, -0.6212), (0.2396, 4.9, -1.468), (0.5725, 10.14, -0.6166), (0.175, 4.839, -1.464), (0.5078, 10.08, -0.6126), (0.09724, 4.789, -1.46), (0.4301, 10.03, -0.6093), (0.00936, 4.754, -1.458), (0.3422, 9.992, -0.6067), (-0.08528, 4.734, -1.456), (0.2475, 9.972, -0.6051), (-0.183, 4.73, -1.456), (0.1498, 9.968, -0.6045), (-0.2802, 4.743, -1.456), (0.05267, 9.981, -0.6049), (-0.3729, 4.772, -1.458), (-0.04008, 10.01, -0.6063), (-0.4577, 4.815, -1.46), (-0.1249, 10.05, -0.6086), (-0.5313, 4.871, -1.463), (-0.1985, 10.11, -0.6118), (-0.5909, 4.939, -1.467), (-0.2581, 10.18, -0.6157), (-0.6342, 5.014, -1.471), (-0.3014, 10.25, -0.6202), (-0.6595, 5.095, -1.476), (-0.3267, 10.33, -0.6251), (-0.6659, 5.179, -1.481), (-0.333, 10.42, -0.6302), (-0.653, 5.261, -1.487), (-0.3202, 10.5, -0.6353), (-0.6215, 5.34, -1.492), (-0.2887, 10.58, -0.6403), (-0.5725, 5.411, -1.496), (-0.2396, 10.65, -0.6449), (-0.5078, 5.473, -1.5), (-0.175, 10.71, -0.6489), (-0.4301, 5.522, -1.504), (-0.09724, 10.76, -0.6523), (-0.3422, 5.557, -1.506), (-0.009359, 10.79, -0.6548), (-0.2475, 5.577, -1.508), (0.08528, 10.81, -0.6564), (-0.1498, 5.581, -1.508), (0.183, 10.82, -0.657), (-0.05267, 5.568, -1.508), (0.2802, 10.81, -0.6566), (2.077, -10.87, -1.042), (4.696, -16.6, -0.2656), (2.166, -10.82, -1.042), (4.784, -16.56, -0.2655), (2.259, -10.8, -1.043), (4.877, -16.53, -0.2666), (2.354, -10.78, -1.045), (4.972, -16.52, -0.2688), (2.446, -10.79, -1.048), (5.064, -16.52, -0.2721), (2.532, -10.8, -1.053), (5.15, -16.54, -0.2764), (2.609, -10.84, -1.058), (5.227, -16.57, -0.2815), (2.674, -10.88, -1.063), (5.292, -16.62, -0.2871), (2.724, -10.94, -1.069), (5.342, -16.68, -0.2932), (2.758, -11.01, -1.075), (5.376, -16.75, -0.2994), (2.773, -11.09, -1.082), (5.391, -16.82, -0.3054), (2.77, -11.17, -1.087), (5.388, -16.9, -0.3112), (2.749, -11.25, -1.093), (5.367, -16.98, -0.3164), (2.71, -11.32, -1.097), (5.328, -17.06, -0.3209), (2.655, -11.4, -1.101), (5.273, -17.13, -0.3244), (2.586, -11.46, -1.103), (5.204, -17.2, -0.3269), (2.506, -11.52, -1.104), (5.124, -17.25, -0.3282), (2.418, -11.56, -1.104), (5.036, -17.3, -0.3284), (2.324, -11.59, -1.103), (4.942, -17.32, -0.3273), (2.23, -11.6, -1.101), (4.848, -17.34, -0.3251), (2.138, -11.6, -1.098), (4.756, -17.33, -0.3217), (2.051, -11.58, -1.094), (4.669, -17.32, -0.3175), (1.974, -11.55, -1.088), (4.592, -17.28, -0.3124), (1.909, -11.5, -1.083), (4.528, -17.24, -0.3067), (1.859, -11.44, -1.077), (4.478, -17.18, -0.3007), (1.826, -11.37, -1.071), (4.444, -17.11, -0.2945), (1.81, -11.3, -1.065), (4.428, -17.03, -0.2884), (1.813, -11.22, -1.059), (4.431, -16.95, -0.2827), (1.834, -11.14, -1.054), (4.453, -16.87, -0.2775), (1.873, -11.06, -1.049), (4.492, -16.8, -0.273), (1.928, -10.99, -1.046), (4.547, -16.72, -0.2695), (1.997, -10.92, -1.043), (4.615, -16.66, -0.267), (-11.4, -2.153, -1.174), (-16.51, 2.586, -0.4571), (-11.37, -2.067, -1.178), (-16.48, 2.672, -0.4606), (-11.33, -1.983, -1.18), (-16.44, 2.756, -0.463), (-11.27, -1.905, -1.181), (-16.38, 2.835, -0.464), (-11.2, -1.835, -1.181), (-16.31, 2.905, -0.4637), (-11.12, -1.777, -1.179), (-16.23, 2.963, -0.4621), (-11.04, -1.731, -1.176), (-16.15, 3.008, -0.4593), (-10.96, -1.702, -1.172), (-16.07, 3.038, -0.4552), (-10.87, -1.688, -1.167), (-15.98, 3.051, -0.4502), (-10.79, -1.692, -1.162), (-15.9, 3.048, -0.4444), (-10.72, -1.712, -1.155), (-15.83, 3.028, -0.438), (-10.66, -1.748, -1.148), (-15.77, 2.992, -0.4312), (-10.61, -1.799, -1.142), (-15.72, 2.941, -0.4244), (-10.58, -1.862, -1.135), (-15.69, 2.877, -0.4177), (-10.56, -1.936, -1.129), (-15.67, 2.804, -0.4115), (-10.56, -2.017, -1.123), (-15.67, 2.723, -0.406), (-10.57, -2.102, -1.119), (-15.68, 2.638, -0.4014), (-10.6, -2.188, -1.115), (-15.71, 2.551, -0.3979), (-10.65, -2.272, -1.113), (-15.76, 2.467, -0.3955), (-10.71, -2.351, -1.112), (-15.81, 2.389, -0.3945), (-10.77, -2.42, -1.112), (-15.88, 2.319, -0.3947), (-10.85, -2.479, -1.114), (-15.96, 2.261, -0.3963), (-10.93, -2.524, -1.116), (-16.04, 2.216, -0.3992), (-11.02, -2.554, -1.12), (-16.13, 2.186, -0.4033), (-11.1, -2.567, -1.125), (-16.21, 2.172, -0.4083), (-11.18, -2.564, -1.131), (-16.29, 2.176, -0.4141), (-11.25, -2.544, -1.138), (-16.36, 2.196, -0.4205), (-11.31, -2.507, -1.144), (-16.42, 2.232, -0.4273), (-11.36, -2.457, -1.151), (-16.47, 2.283, -0.4341), (-11.39, -2.393, -1.158), (-16.5, 2.346, -0.4407), (-11.41, -2.32, -1.164), (-16.52, 2.42, -0.4469), (-11.42, -2.239, -1.17), (-16.52, 2.501, -0.4524), (11.32, -5.215, -0.9539), (13.83, 2.443, -0.3619), (11.37, -5.174, -0.9613), (13.88, 2.484, -0.3693), (11.44, -5.144, -0.968), (13.95, 2.515, -0.376), (11.51, -5.124, -0.9737), (14.02, 2.534, -0.3818), (11.6, -5.117, -0.9784), (14.11, 2.541, -0.3864), (11.69, -5.122, -0.9816), (14.2, 2.536, -0.3896), (11.79, -5.139, -0.9834), (14.3, 2.519, -0.3914), (11.88, -5.168, -0.9837), (14.39, 2.491, -0.3917), (11.97, -5.207, -0.9824), (14.48, 2.452, -0.3904), (12.05, -5.255, -0.9797), (14.56, 2.404, -0.3877), (12.12, -5.31, -0.9755), (14.63, 2.349, -0.3835), (12.18, -5.369, -0.9701), (14.69, 2.289, -0.3781), (12.22, -5.432, -0.9637), (14.73, 2.226, -0.3717), (12.24, -5.495, -0.9565), (14.75, 2.163, -0.3645), (12.24, -5.556, -0.9488), (14.75, 2.103, -0.3568), (12.23, -5.612, -0.9409), (14.74, 2.046, -0.3489), (12.19, -5.661, -0.9331), (14.7, 1.997, -0.3411), (12.14, -5.702, -0.9257), (14.66, 1.956, -0.3337), (12.08, -5.733, -0.919), (14.59, 1.925, -0.327), (12.0, -5.752, -0.9132), (14.51, 1.906, -0.3212), (11.92, -5.76, -0.9086), (14.43, 1.898, -0.3166), (11.82, -5.755, -0.9054), (14.34, 1.903, -0.3134), (11.73, -5.738, -0.9036), (14.24, 1.921, -0.3116), (11.64, -5.709, -0.9033), (14.15, 1.949, -0.3113), (11.55, -5.67, -0.9046), (14.06, 1.988, -0.3126), (11.47, -5.622, -0.9073), (13.98, 2.036, -0.3153), (11.4, -5.567, -0.9115), (13.91, 2.091, -0.3195), (11.34, -5.507, -0.9169), (13.85, 2.151, -0.3249), (11.3, -5.445, -0.9233), (13.81, 2.214, -0.3313), (11.28, -5.382, -0.9305), (13.79, 2.276, -0.3385), (11.28, -5.321, -0.9382), (13.79, 2.337, -0.3462), (11.29, -5.265, -0.9461), (13.8, 2.393, -0.3541)], [], [(0, 1, 3, 2), (2, 3, 5, 4), (4, 5, 7, 6), (6, 7, 9, 8), (8, 9, 11, 10), (10, 11, 13, 12), (12, 13, 15, 14), (14, 15, 17, 16), (16, 17, 19, 18), (18, 19, 21, 20), (20, 21, 23, 22), (22, 23, 25, 24), (24, 25, 27, 26), (26, 27, 29, 28), (28, 29, 31, 30), (30, 31, 33, 32), (32, 33, 35, 34), (34, 35, 37, 36), (36, 37, 39, 38), (38, 39, 41, 40), (40, 41, 43, 42), (42, 43, 45, 44), (44, 45, 47, 46), (46, 47, 49, 48), (48, 49, 51, 50), (50, 51, 53, 52), (52, 53, 55, 54), (54, 55, 57, 56), (56, 57, 59, 58), (58, 59, 61, 60), (3, 1, 63, 61, 59, 57, 55, 53, 51, 49, 47, 45, 43, 41, 39, 37, 35, 33, 31, 29, 27, 25, 23, 21, 19, 17, 15, 13, 11, 9, 7, 5), (62, 63, 1, 0), (60, 61, 63, 62), (0, 2, 4, 6, 8, 10, 12, 14, 16, 18, 20, 22, 24, 26, 28, 30, 32, 34, 36, 38, 40, 42, 44, 46, 48, 50, 52, 54, 56, 58, 60, 62), (64, 65, 67, 66), (66, 67, 69, 68), (68, 69, 71, 70), (70, 71, 73, 72), (72, 73, 75, 74), (74, 75, 77, 76), (76, 77, 79, 78), (78, 79, 81, 80), (80, 81, 83, 82), (82, 83, 85, 84), (84, 85, 87, 86), (86, 87, 89, 88), (88, 89, 91, 90), (90, 91, 93, 92), (92, 93, 95, 94), (94, 95, 97, 96), (96, 97, 99, 98), (98, 99, 101, 100), (100, 101, 103, 102), (102, 103, 105, 104), (104, 105, 107, 106), (106, 107, 109, 108), (108, 109, 111, 110), (110, 111, 113, 112), (112, 113, 115, 114), (114, 115, 117, 116), (116, 117, 119, 118), (118, 119, 121, 120), (120, 121, 123, 122), (122, 123, 125, 124), (67, 65, 127, 125, 123, 121, 119, 117, 115, 113, 111, 109, 107, 105, 103, 101, 99, 97, 95, 93, 91, 89, 87, 85, 83, 81, 79, 77, 75, 73, 71, 69), (126, 127, 65, 64), (124, 125, 127, 126), (64, 66, 68, 70, 72, 74, 76, 78, 80, 82, 84, 86, 88, 90, 92, 94, 96, 98, 100, 102, 104, 106, 108, 110, 112, 114, 116, 118, 120, 122, 124, 126), (128, 129, 131, 130), (130, 131, 133, 132), (132, 133, 135, 134), (134, 135, 137, 136), (136, 137, 139, 138), (138, 139, 141, 140), (140, 141, 143, 142), (142, 143, 145, 144), (144, 145, 147, 146), (146, 147, 149, 148), (148, 149, 151, 150), (150, 151, 153, 152), (152, 153, 155, 154), (154, 155, 157, 156), (156, 157, 159, 158), (158, 159, 161, 160), (160, 161, 163, 162), (162, 163, 165, 164), (164, 165, 167, 166), (166, 167, 169, 168), (168, 169, 171, 170), (170, 171, 173, 172), (172, 173, 175, 174), (174, 175, 177, 176), (176, 177, 179, 178), (178, 179, 181, 180), (180, 181, 183, 182), (182, 183, 185, 184), (184, 185, 187, 186), (186, 187, 189, 188), (131, 129, 191, 189, 187, 185, 183, 181, 179, 177, 175, 173, 171, 169, 167, 165, 163, 161, 159, 157, 155, 153, 151, 149, 147, 145, 143, 141, 139, 137, 135, 133), (190, 191, 129, 128), (188, 189, 191, 190), (128, 130, 132, 134, 136, 138, 140, 142, 144, 146, 148, 150, 152, 154, 156, 158, 160, 162, 164, 166, 168, 170, 172, 174, 176, 178, 180, 182, 184, 186, 188, 190), (192, 193, 195, 194), (194, 195, 197, 196), (196, 197, 199, 198), (198, 199, 201, 200), (200, 201, 203, 202), (202, 203, 205, 204), (204, 205, 207, 206), (206, 207, 209, 208), (208, 209, 211, 210), (210, 211, 213, 212), (212, 213, 215, 214), (214, 215, 217, 216), (216, 217, 219, 218), (218, 219, 221, 220), (220, 221, 223, 222), (222, 223, 225, 224), (224, 225, 227, 226), (226, 227, 229, 228), (228, 229, 231, 230), (230, 231, 233, 232), (232, 233, 235, 234), (234, 235, 237, 236), (236, 237, 239, 238), (238, 239, 241, 240), (240, 241, 243, 242), (242, 243, 245, 244), (244, 245, 247, 246), (246, 247, 249, 248), (248, 249, 251, 250), (250, 251, 253, 252), (195, 193, 255, 253, 251, 249, 247, 245, 243, 241, 239, 237, 235, 233, 231, 229, 227, 225, 223, 221, 219, 217, 215, 213, 211, 209, 207, 205, 203, 201, 199, 197), (254, 255, 193, 192), (252, 253, 255, 254), (192, 194, 196, 198, 200, 202, 204, 206, 208, 210, 212, 214, 216, 218, 220, 222, 224, 226, 228, 230, 232, 234, 236, 238, 240, 242, 244, 246, 248, 250, 252, 254)])
_uv = me_cylinder.uv_layers.new(name='UVMap')
_uv.uv.foreach_set('vector', [0.7747, 0.0946, 0.7756, 0.7039, 0.7649, 0.6996, 0.764, 0.09029, 0.764, 0.09029, 0.7649, 0.6996, 0.7554, 0.6937, 0.7545, 0.08439, 0.7545, 0.08439, 0.7554, 0.6937, 0.7475, 0.6865, 0.7466, 0.07712, 0.7466, 0.07712, 0.7475, 0.6865, 0.7415, 0.6781, 0.7407, 0.06877, 0.7407, 0.06877, 0.7415, 0.6781, 0.7378, 0.669, 0.7369, 0.05966, 0.9855, 0.4714, 0.9855, 0.0, 0.9876, 0.008221, 0.9876, 0.4796, 0.9876, 0.4796, 0.9876, 0.008221, 0.9899, 0.01507, 0.9899, 0.4865, 0.9812, 0.04057, 0.9803, 0.6499, 0.9771, 0.6407, 0.9779, 0.03132, 0.9779, 0.03132, 0.9771, 0.6407, 0.9717, 0.6321, 0.9725, 0.02275, 0.9725, 0.02275, 0.9717, 0.6321, 0.9642, 0.6245, 0.9651, 0.01519, 0.9651, 0.01519, 0.9642, 0.6245, 0.9551, 0.6182, 0.956, 0.008917, 0.956, 0.008917, 0.9551, 0.6182, 0.9446, 0.6135, 0.9455, 0.004187, 0.9455, 0.004187, 0.9446, 0.6135, 0.9332, 0.6105, 0.9341, 0.001176, 0.9341, 0.001176, 0.9332, 0.6105, 0.9213, 0.6093, 0.9221, 0.0, 0.9221, 0.0, 0.9213, 0.6093, 0.9092, 0.61, 0.9101, 0.0007047, 0.9101, 0.0007047, 0.9092, 0.61, 0.8976, 0.6126, 0.8985, 0.003263, 0.8985, 0.003263, 0.8976, 0.6126, 0.8869, 0.6169, 0.8877, 0.007576, 0.8877, 0.007576, 0.8869, 0.6169, 0.8774, 0.6228, 0.8782, 0.01348, 0.8782, 0.01348, 0.8774, 0.6228, 0.8695, 0.6301, 0.8704, 0.02074, 0.8704, 0.02074, 0.8695, 0.6301, 0.8635, 0.6384, 0.8644, 0.02909, 0.8644, 0.02909, 0.8635, 0.6384, 0.8598, 0.6475, 0.8606, 0.0382, 0.9812, 0.4865, 0.9812, 0.01507, 0.9832, 0.006847, 0.9832, 0.4782, 0.9832, 0.4782, 0.9832, 0.006847, 0.9855, 0.0, 0.9855, 0.4714, 0.8574, 0.0573, 0.8583, 0.6666, 0.8551, 0.6759, 0.8542, 0.06654, 0.8542, 0.06654, 0.8551, 0.6759, 0.8497, 0.6844, 0.8488, 0.07511, 0.8488, 0.07511, 0.8497, 0.6844, 0.8422, 0.692, 0.8414, 0.08268, 0.8414, 0.08268, 0.8422, 0.692, 0.8331, 0.6983, 0.8323, 0.08895, 0.8323, 0.08895, 0.8331, 0.6983, 0.8227, 0.703, 0.8218, 0.09368, 0.8218, 0.09368, 0.8227, 0.703, 0.8112, 0.706, 0.8103, 0.09669, 0.8103, 0.09669, 0.8112, 0.706, 0.7993, 0.7072, 0.7984, 0.09787, 0.9526, 0.6996, 0.9418, 0.7039, 0.9302, 0.7065, 0.9182, 0.7072, 0.9062, 0.706, 0.8948, 0.703, 0.8843, 0.6983, 0.8752, 0.692, 0.8678, 0.6844, 0.8624, 0.6759, 0.8592, 0.6666, 0.8583, 0.6571, 0.8598, 0.6475, 0.8635, 0.6384, 0.8695, 0.6301, 0.8774, 0.6228, 0.8869, 0.6169, 0.8976, 0.6126, 0.9092, 0.61, 0.9213, 0.6093, 0.9332, 0.6105, 0.9446, 0.6135, 0.9551, 0.6182, 0.9642, 0.6245, 0.9717, 0.6321, 0.9771, 0.6407, 0.9803, 0.6499, 0.9812, 0.6595, 0.9797, 0.669, 0.9759, 0.6781, 0.9699, 0.6865, 0.9621, 0.6937, 0.7864, 0.09716, 0.7872, 0.7065, 0.7756, 0.7039, 0.7747, 0.0946, 0.7984, 0.09787, 0.7993, 0.7072, 0.7872, 0.7065, 0.7864, 0.09716, 0.7747, 0.0946, 0.764, 0.09029, 0.7545, 0.08439, 0.7466, 0.07712, 0.7407, 0.06877, 0.7369, 0.05966, 0.7354, 0.05014, 0.7363, 0.04057, 0.7395, 0.03132, 0.7449, 0.02275, 0.7523, 0.01519, 0.7614, 0.008917, 0.7719, 0.004187, 0.7833, 0.001176, 0.7953, 0.0, 0.8073, 0.0007047, 0.8189, 0.003263, 0.8297, 0.007576, 0.8392, 0.01348, 0.8471, 0.02074, 0.853, 0.02909, 0.8568, 0.0382, 0.8583, 0.04773, 0.8574, 0.0573, 0.8542, 0.06654, 0.8488, 0.07511, 0.8414, 0.08268, 0.8323, 0.08895, 0.8218, 0.09368, 0.8103, 0.09669, 0.7984, 0.09787, 0.7864, 0.09716, 0.5449, 0.8141, 0.5447, 0.08931, 0.5568, 0.08944, 0.557, 0.8143, 0.557, 0.8143, 0.5568, 0.08944, 0.5686, 0.08784, 0.5688, 0.8127, 0.5688, 0.8127, 0.5686, 0.08784, 0.5798, 0.08459, 0.58, 0.8094, 0.58, 0.8094, 0.5798, 0.08459, 0.59, 0.07981, 0.5901, 0.8046, 0.5901, 0.8046, 0.59, 0.07981, 0.5986, 0.07368, 0.5988, 0.7985, 0.5988, 0.7985, 0.5986, 0.07368, 0.6054, 0.06644, 0.6056, 0.7913, 0.6056, 0.7913, 0.6054, 0.06644, 0.6102, 0.05836, 0.6104, 0.7832, 0.6104, 0.7832, 0.6102, 0.05836, 0.6128, 0.04976, 0.613, 0.7746, 0.9954, 0.0, 0.9954, 0.7244, 0.9935, 0.7329, 0.9935, 0.008492, 0.613, 0.7658, 0.6131, 0.04096, 0.6153, 0.03231, 0.6151, 0.7571, 0.6151, 0.7571, 0.6153, 0.03231, 0.6197, 0.02413, 0.6196, 0.749, 0.6196, 0.749, 0.6197, 0.02413, 0.6263, 0.01675, 0.6261, 0.7416, 0.6261, 0.7416, 0.6263, 0.01675, 0.6347, 0.01044, 0.6345, 0.7353, 0.6345, 0.7353, 0.6347, 0.01044, 0.6446, 0.005449, 0.6444, 0.7303, 0.6444, 0.7303, 0.6446, 0.005449, 0.6556, 0.001966, 0.6554, 0.7268, 0.6554, 0.7268, 0.6556, 0.001966, 0.6674, 0.0001264, 0.6672, 0.7249, 0.6672, 0.7249, 0.6674, 0.0001264, 0.6794, 0.0, 0.6792, 0.7248, 0.6792, 0.7248, 0.6794, 0.0, 0.6913, 0.001592, 0.6911, 0.7264, 0.6911, 0.7264, 0.6913, 0.001592, 0.7025, 0.004842, 0.7023, 0.7297, 0.7023, 0.7297, 0.7025, 0.004842, 0.7126, 0.009623, 0.7124, 0.7344, 0.7124, 0.7344, 0.7126, 0.009623, 0.7212, 0.01575, 0.721, 0.7406, 0.721, 0.7406, 0.7212, 0.01575, 0.7281, 0.023, 0.7279, 0.7478, 0.7279, 0.7478, 0.7281, 0.023, 0.7329, 0.03108, 0.7327, 0.7559, 0.7327, 0.7559, 0.7329, 0.03108, 0.7354, 0.03968, 0.7352, 0.7645, 0.9973, 0.008492, 0.9973, 0.7329, 0.9954, 0.7244, 0.9954, 0.0, 0.4907, 0.7733, 0.4905, 0.04847, 0.4927, 0.05713, 0.4929, 0.7819, 0.4929, 0.7819, 0.4927, 0.05713, 0.4971, 0.0653, 0.4973, 0.7901, 0.4973, 0.7901, 0.4971, 0.0653, 0.5036, 0.07269, 0.5038, 0.7975, 0.5038, 0.7975, 0.5036, 0.07269, 0.512, 0.07899, 0.5122, 0.8038, 0.5122, 0.8038, 0.512, 0.07899, 0.5219, 0.08399, 0.5221, 0.8088, 0.5568, 0.08944, 0.5447, 0.08931, 0.533, 0.08747, 0.5219, 0.08399, 0.512, 0.07899, 0.5036, 0.07269, 0.4971, 0.0653, 0.4927, 0.05713, 0.4905, 0.04847, 0.4907, 0.03968, 0.4932, 0.03108, 0.498, 0.023, 0.5049, 0.01575, 0.5135, 0.009623, 0.5236, 0.004842, 0.5348, 0.001592, 0.5467, 0.0, 0.5587, 0.0001264, 0.5705, 0.001966, 0.5815, 0.005449, 0.5915, 0.01044, 0.5998, 0.01675, 0.6064, 0.02413, 0.6108, 0.03231, 0.613, 0.04096, 0.6128, 0.04976, 0.6102, 0.05836, 0.6054, 0.06644, 0.5986, 0.07368, 0.59, 0.07981, 0.5798, 0.08459, 0.5686, 0.08784, 0.5332, 0.8123, 0.533, 0.08747, 0.5447, 0.08931, 0.5449, 0.8141, 0.5221, 0.8088, 0.5219, 0.08399, 0.533, 0.08747, 0.5332, 0.8123, 0.6812, 0.8141, 0.6691, 0.8143, 0.6573, 0.8127, 0.6461, 0.8094, 0.636, 0.8046, 0.6273, 0.7985, 0.6205, 0.7913, 0.6157, 0.7832, 0.6131, 0.7746, 0.613, 0.7658, 0.6151, 0.7571, 0.6196, 0.749, 0.6261, 0.7416, 0.6345, 0.7353, 0.6444, 0.7303, 0.6554, 0.7268, 0.6672, 0.7249, 0.6792, 0.7248, 0.6911, 0.7264, 0.7023, 0.7297, 0.7124, 0.7344, 0.721, 0.7406, 0.7279, 0.7478, 0.7327, 0.7559, 0.7352, 0.7645, 0.7354, 0.7733, 0.7332, 0.7819, 0.7288, 0.7901, 0.7223, 0.7975, 0.7139, 0.8038, 0.704, 0.8088, 0.6929, 0.8123, 0.3439, 0.0741, 0.3443, 0.8795, 0.3341, 0.8837, 0.3337, 0.07836, 0.3337, 0.07836, 0.3341, 0.8837, 0.3228, 0.8866, 0.3224, 0.08119, 0.3224, 0.08119, 0.3228, 0.8866, 0.3109, 0.8879, 0.3105, 0.08249, 0.3105, 0.08249, 0.3109, 0.8879, 0.2989, 0.8876, 0.2985, 0.0822, 0.2985, 0.0822, 0.2989, 0.8876, 0.2872, 0.8857, 0.2868, 0.08034, 0.2868, 0.08034, 0.2872, 0.8857, 0.2762, 0.8823, 0.2758, 0.07697, 0.2758, 0.07697, 0.2762, 0.8823, 0.2665, 0.8776, 0.2661, 0.07224, 0.2661, 0.07224, 0.2665, 0.8776, 0.2583, 0.8717, 0.2578, 0.06631, 0.2578, 0.06631, 0.2583, 0.8717, 0.2519, 0.8648, 0.2515, 0.05941, 0.2515, 0.05941, 0.2519, 0.8648, 0.2477, 0.8572, 0.2473, 0.05182, 0.2473, 0.05182, 0.2477, 0.8572, 0.2458, 0.8492, 0.2454, 0.04383, 0.9917, 0.00787, 0.9917, 0.8035, 0.9899, 0.7956, 0.9899, 0.0, 0.4905, 0.03573, 0.4901, 0.8411, 0.4873, 0.8332, 0.4878, 0.02785, 0.4878, 0.02785, 0.4873, 0.8332, 0.4823, 0.8259, 0.4828, 0.02048, 0.4828, 0.02048, 0.4823, 0.8259, 0.4753, 0.8193, 0.4757, 0.01391, 0.4757, 0.01391, 0.4753, 0.8193, 0.4665, 0.8138, 0.4669, 0.008386, 0.4669, 0.008386, 0.4665, 0.8138, 0.4563, 0.8095, 0.4567, 0.004128, 0.4567, 0.004128, 0.4563, 0.8095, 0.445, 0.8067, 0.4454, 0.001296, 0.4454, 0.001296, 0.445, 0.8067, 0.4331, 0.8054, 0.4335, 0.0, 0.4335, 0.0, 0.4331, 0.8054, 0.4211, 0.8057, 0.4215, 0.000289, 0.4215, 0.000289, 0.4211, 0.8057, 0.4093, 0.8075, 0.4098, 0.002151, 0.4098, 0.002151, 0.4093, 0.8075, 0.3984, 0.8109, 0.3988, 0.005517, 0.3988, 0.005517, 0.3984, 0.8109, 0.3886, 0.8156, 0.3891, 0.01025, 0.3891, 0.01025, 0.3886, 0.8156, 0.3804, 0.8216, 0.3808, 0.01618, 0.3808, 0.01618, 0.3804, 0.8216, 0.3741, 0.8285, 0.3745, 0.02308, 0.3745, 0.02308, 0.3741, 0.8285, 0.3699, 0.836, 0.3703, 0.03067, 0.3703, 0.03067, 0.3699, 0.836, 0.3679, 0.844, 0.3684, 0.03866, 0.9917, 0.8035, 0.9917, 0.00787, 0.9935, 0.0, 0.9935, 0.7956, 0.3675, 0.04676, 0.3679, 0.8521, 0.3652, 0.86, 0.3648, 0.05464, 0.3648, 0.05464, 0.3652, 0.86, 0.3602, 0.8674, 0.3598, 0.06201, 0.4022, 0.8837, 0.392, 0.8795, 0.3832, 0.874, 0.3761, 0.8674, 0.3711, 0.86, 0.3684, 0.8521, 0.3679, 0.844, 0.3699, 0.836, 0.3741, 0.8285, 0.3804, 0.8216, 0.3886, 0.8156, 0.3984, 0.8109, 0.4093, 0.8075, 0.4211, 0.8057, 0.4331, 0.8054, 0.445, 0.8067, 0.4563, 0.8095, 0.4665, 0.8138, 0.4753, 0.8193, 0.4823, 0.8259, 0.4873, 0.8332, 0.4901, 0.8411, 0.4905, 0.8492, 0.4886, 0.8572, 0.4844, 0.8648, 0.478, 0.8717, 0.4698, 0.8776, 0.4601, 0.8823, 0.4491, 0.8857, 0.4374, 0.8876, 0.4254, 0.8879, 0.4135, 0.8866, 0.3527, 0.06858, 0.3531, 0.874, 0.3443, 0.8795, 0.3439, 0.0741, 0.3598, 0.06201, 0.3602, 0.8674, 0.3531, 0.874, 0.3527, 0.06858, 0.3439, 0.0741, 0.3337, 0.07836, 0.3224, 0.08119, 0.3105, 0.08249, 0.2985, 0.0822, 0.2868, 0.08034, 0.2758, 0.07697, 0.2661, 0.07224, 0.2578, 0.06631, 0.2515, 0.05941, 0.2473, 0.05182, 0.2454, 0.04383, 0.2458, 0.03573, 0.2486, 0.02785, 0.2535, 0.02048, 0.2606, 0.01391, 0.2694, 0.008386, 0.2796, 0.004128, 0.2909, 0.001296, 0.3028, 0.0, 0.3148, 0.0002887, 0.3265, 0.002151, 0.3375, 0.005517, 0.3473, 0.01025, 0.3555, 0.01618, 0.3618, 0.02308, 0.366, 0.03067, 0.3679, 0.03866, 0.3675, 0.04676, 0.3648, 0.05464, 0.3598, 0.06201, 0.3527, 0.06858, 0.001939, 0.9574, 0.002357, 0.02511, 0.006579, 0.01888, 0.00616, 0.9512, 0.00616, 0.9512, 0.006579, 0.01888, 0.01292, 0.01323, 0.0125, 0.9455, 0.0125, 0.9455, 0.01292, 0.01323, 0.02114, 0.008373, 0.02072, 0.9407, 0.02072, 0.9407, 0.02114, 0.008373, 0.03092, 0.004494, 0.0305, 0.9368, 0.0305, 0.9368, 0.03092, 0.004494, 0.04188, 0.001743, 0.04147, 0.9341, 0.04147, 0.9341, 0.04188, 0.001743, 0.05361, 0.0002252, 0.0532, 0.9325, 0.0532, 0.9325, 0.05361, 0.0002252, 0.06566, 0.0, 0.06524, 0.9323, 0.06524, 0.9323, 0.06566, 0.0, 0.07755, 0.001075, 0.07713, 0.9334, 0.07713, 0.9334, 0.07755, 0.001075, 0.08883, 0.00341, 0.08842, 0.9357, 0.08842, 0.9357, 0.08883, 0.00341, 0.09908, 0.006915, 0.09866, 0.9392, 0.09866, 0.9392, 0.09908, 0.006915, 0.1079, 0.01145, 0.1075, 0.9438, 0.1075, 0.9438, 0.1079, 0.01145, 0.1149, 0.01685, 0.1145, 0.9492, 0.1145, 0.9492, 0.1149, 0.01685, 0.1199, 0.02291, 0.1195, 0.9552, 0.1195, 0.9552, 0.1199, 0.02291, 0.1227, 0.02938, 0.1223, 0.9617, 1.0, 0.004559, 1.0, 0.5658, 0.9987, 0.5612, 0.9987, 0.0, 0.1231, 0.9683, 0.1227, 0.03602, 0.1246, 0.04259, 0.125, 0.9749, 0.125, 0.9749, 0.1246, 0.04259, 0.1288, 0.04881, 0.1293, 0.9811, 0.1293, 0.9811, 0.1288, 0.04881, 0.1352, 0.05446, 0.1356, 0.9868, 0.1356, 0.9868, 0.1352, 0.05446, 0.1434, 0.05932, 0.1438, 0.9916, 0.1438, 0.9916, 0.1434, 0.05932, 0.1532, 0.0632, 0.1536, 0.9955, 0.1536, 0.9955, 0.1532, 0.0632, 0.1641, 0.06595, 0.1646, 0.9983, 0.1646, 0.9983, 0.1641, 0.06595, 0.1759, 0.06747, 0.1763, 0.9998, 0.1763, 0.9998, 0.1759, 0.06747, 0.1879, 0.06769, 0.1883, 1.0, 0.1883, 1.0, 0.1879, 0.06769, 0.1998, 0.06662, 0.2002, 0.9989, 0.2002, 0.9989, 0.1998, 0.06662, 0.2111, 0.06428, 0.2115, 0.9966, 0.2115, 0.9966, 0.2111, 0.06428, 0.2213, 0.06078, 0.2218, 0.9931, 0.2218, 0.9931, 0.2213, 0.06078, 0.2302, 0.05624, 0.2306, 0.9885, 0.2306, 0.9885, 0.2302, 0.05624, 0.2372, 0.05084, 0.2376, 0.9831, 0.2376, 0.9831, 0.2372, 0.05084, 0.2422, 0.04479, 0.2426, 0.9771, 0.2426, 0.9771, 0.2422, 0.04479, 0.2449, 0.03831, 0.2454, 0.9706, 0.2392, 0.01888, 0.2434, 0.02511, 0.2454, 0.03167, 0.2449, 0.03831, 0.2422, 0.04479, 0.2372, 0.05084, 0.2302, 0.05624, 0.2213, 0.06078, 0.2111, 0.06428, 0.1998, 0.06662, 0.1879, 0.06769, 0.1759, 0.06747, 0.1641, 0.06595, 0.1532, 0.0632, 0.1434, 0.05932, 0.1352, 0.05446, 0.1288, 0.04881, 0.1246, 0.04259, 0.1227, 0.03602, 0.1231, 0.02938, 0.1259, 0.02291, 0.1309, 0.01685, 0.1379, 0.01145, 0.1467, 0.006915, 0.157, 0.00341, 0.1682, 0.001075, 0.1801, 0.0, 0.1922, 0.0002253, 0.2039, 0.001743, 0.2149, 0.004494, 0.2246, 0.008373, 0.2329, 0.01323, 0.0, 0.964, 0.0004189, 0.03167, 0.002357, 0.02511, 0.001939, 0.9574, 0.9973, 0.5658, 0.9973, 0.004559, 0.9987, 0.0, 0.9987, 0.5612, 0.001939, 0.9574, 0.00616, 0.9512, 0.0125, 0.9455, 0.02072, 0.9407, 0.0305, 0.9368, 0.04147, 0.9341, 0.0532, 0.9325, 0.06524, 0.9323, 0.07713, 0.9334, 0.08842, 0.9357, 0.09866, 0.9392, 0.1075, 0.9438, 0.1145, 0.9492, 0.1195, 0.9552, 0.1223, 0.9617, 0.1227, 0.9683, 0.1207, 0.9749, 0.1165, 0.9811, 0.1102, 0.9868, 0.102, 0.9916, 0.09218, 0.9955, 0.08122, 0.9983, 0.06949, 0.9998, 0.05745, 1.0, 0.04555, 0.9989, 0.03427, 0.9966, 0.02402, 0.9931, 0.01521, 0.9885, 0.008174, 0.9831, 0.003179, 0.9771, 0.0004188, 0.9706, 0.0, 0.964])
me_cylinder.materials.append(mat_rust)
me_cylinder.use_remesh_preserve_volume = False
me_cylinder.use_remesh_preserve_attributes = False
me_cylinder.use_mirror_vertex_groups = False
me_cylinder.update()
me_icosphere = bpy.data.meshes.new('Icosphere')
me_icosphere.from_pydata([(0.341, -1.086, 0.583), (-0.8494, -0.6421, 0.5575), (-0.8345, 0.6042, 0.5208), (0.3317, 1.021, 0.5514), (1.102, 0.000725, 0.5757), (0.0, -0.004288, 0.7525), (1.109, -0.3704, 0.2536), (1.097, 0.3608, 0.2499), (0.0, -1.387, 0.4088), (0.7908, -1.081, 0.3568), (-1.109, -0.3704, 0.2536), (-0.7908, -1.081, 0.3568), (-0.782, 1.037, 0.2784), (-1.097, 0.3608, 0.2499), (0.782, 1.037, 0.2784), (0.0, 1.298, 0.3452), (0.7953, -0.6063, 0.61), (-0.3027, -0.956, 0.5848), (-1.065, -0.002642, 0.6298), (-0.3127, 0.9572, 0.5802), (0.7873, 0.5736, 0.5615), (0.172, -0.5395, 0.7456), (0.5296, 0.00192, 0.6356), (-0.4479, -0.3347, 0.7686), (-0.4472, 0.3249, 0.6875), (0.1636, 0.5095, 0.6368), (1.161, 0.1874, 0.4199), (0.5971, -1.181, 0.5209), (-0.9123, -0.9488, 0.4723), (-1.015, 0.5054, 0.4118), (0.186, 1.237, 0.4942), (0.5482, -0.7788, 0.5479), (-0.5652, -0.7695, 0.551), (-0.9333, 0.3182, 0.5619), (0.01025, 0.983, 0.5703), (0.9416, 0.3012, 0.5693), (0.2548, -0.7922, 0.6771), (0.2679, -0.002739, 0.7217), (-0.693, -0.5326, 0.7277), (-0.6641, 0.4808, 0.637), (0.2564, 0.7816, 0.6112), (1.156, -0.1886, 0.433), (0.182, -1.308, 0.5288), (-1.043, -0.542, 0.4213), (-0.866, 0.8339, 0.4353), (0.5902, 1.122, 0.4872), (0.9665, -0.2978, 0.6208), (0.009175, -1.002, 0.5861), (-0.955, -0.3203, 0.6213), (-0.59, 0.8122, 0.5775), (0.5757, 0.8236, 0.5774), (0.08557, -0.269, 0.8247), (0.885, -0.009631, 0.6991), (-0.2209, -0.1685, 0.8022), (-0.2267, 0.1623, 0.7382), (0.08253, 0.2531, 0.7074), (1.31, -0.004584, 0.3262), (0.3984, -1.326, 0.4485), (-1.04, -0.7645, 0.3192), (-0.9756, 0.6795, 0.2911), (0.398, 1.271, 0.3536), (0.8865, -0.9329, 0.4995), (1.037, -0.763, 0.3168), (1.013, -0.5249, 0.451), (-0.5877, -1.155, 0.5429), (-0.3976, -1.326, 0.4475), (-0.1722, -1.271, 0.5473), (-1.115, 0.1872, 0.4416), (-1.306, -0.004416, 0.3239), (-1.114, -0.1872, 0.4611), (-0.1757, 1.182, 0.5028), (-0.3984, 1.267, 0.3534), (-0.5664, 1.069, 0.5039), (0.9923, 0.4923, 0.4439), (0.97, 0.6758, 0.2883), (0.8239, 0.8021, 0.462), (0.364, -0.2702, 0.7845), (0.4877, -0.5894, 0.6993), (0.7439, -0.3279, 0.811), (-0.1381, -0.4391, 0.7807), (-0.3896, -0.6521, 0.689), (-0.06221, -0.7756, 0.7003), (-0.445, 0.006704, 0.6917), (-0.7096, 0.1654, 0.6366), (-0.8229, -0.203, 0.7981), (-0.147, 0.4217, 0.6946), (-0.08005, 0.7524, 0.6391), (-0.3893, 0.6557, 0.665), (0.352, 0.2567, 0.6597), (0.667, 0.2886, 0.621), (0.4773, 0.544, 0.6157)], [], [(0, 31, 36), (1, 32, 38), (2, 33, 39), (3, 34, 40), (4, 35, 52), (6, 56, 41), (8, 57, 42), (10, 58, 43), (12, 59, 44), (14, 60, 45), (9, 61, 27), (9, 62, 61), (6, 41, 63), (11, 64, 28), (11, 65, 64), (8, 42, 66), (13, 67, 29), (13, 68, 67), (10, 43, 69), (15, 70, 30), (15, 71, 70), (12, 44, 72), (7, 73, 26), (7, 74, 73), (14, 45, 75), (21, 76, 51), (21, 77, 76), (16, 46, 78), (23, 79, 53), (23, 80, 79), (17, 47, 81), (24, 82, 54), (24, 83, 82), (18, 48, 84), (25, 85, 55), (25, 86, 85), (19, 49, 87), (22, 88, 37), (22, 89, 88), (20, 50, 90), (36, 77, 21), (36, 31, 77), (31, 16, 77), (38, 80, 23), (38, 32, 80), (32, 17, 80), (39, 83, 24), (39, 33, 83), (33, 18, 83), (40, 86, 25), (40, 34, 86), (34, 19, 86), (52, 89, 22), (52, 35, 89), (35, 20, 89), (41, 26, 4), (41, 56, 26), (56, 7, 26), (42, 27, 0), (42, 57, 27), (57, 9, 27), (43, 28, 1), (43, 58, 28), (58, 11, 28), (44, 29, 2), (44, 59, 29), (59, 13, 29), (45, 30, 3), (45, 60, 30), (60, 15, 30), (27, 31, 0), (27, 61, 31), (61, 16, 31), (61, 63, 16), (61, 62, 63), (62, 6, 63), (63, 46, 16), (63, 41, 46), (41, 4, 46), (28, 32, 1), (28, 64, 32), (64, 17, 32), (64, 66, 17), (64, 65, 66), (65, 8, 66), (66, 47, 17), (66, 42, 47), (42, 0, 47), (29, 33, 2), (29, 67, 33), (67, 18, 33), (67, 69, 18), (67, 68, 69), (68, 10, 69), (69, 48, 18), (69, 43, 48), (43, 1, 48), (30, 34, 3), (30, 70, 34), (70, 19, 34), (70, 72, 19), (70, 71, 72), (71, 12, 72), (72, 49, 19), (72, 44, 49), (44, 2, 49), (26, 35, 4), (26, 73, 35), (73, 20, 35), (73, 75, 20), (73, 74, 75), (74, 14, 75), (75, 50, 20), (75, 45, 50), (45, 3, 50), (51, 37, 5), (51, 76, 37), (76, 22, 37), (76, 78, 22), (76, 77, 78), (77, 16, 78), (78, 52, 22), (78, 46, 52), (46, 4, 52), (53, 51, 5), (53, 79, 51), (79, 21, 51), (79, 81, 21), (79, 80, 81), (80, 17, 81), (81, 36, 21), (81, 47, 36), (47, 0, 36), (54, 53, 5), (54, 82, 53), (82, 23, 53), (82, 84, 23), (82, 83, 84), (83, 18, 84), (84, 38, 23), (84, 48, 38), (48, 1, 38), (55, 54, 5), (55, 85, 54), (85, 24, 54), (85, 87, 24), (85, 86, 87), (86, 19, 87), (87, 39, 24), (87, 49, 39), (49, 2, 39), (37, 55, 5), (37, 88, 55), (88, 25, 55), (88, 90, 25), (88, 89, 90), (89, 20, 90), (90, 40, 25), (90, 50, 40), (50, 3, 40)])
_uv = me_icosphere.uv_layers.new(name='UVMap')
_uv.uv.foreach_set('vector', [0.04191, 0.5257, 0.02095, 0.4253, 0.1008, 0.4843, 0.3922, 0.6498, 0.2991, 0.6419, 0.3789, 0.5829, 0.8718, 0.809, 0.8479, 0.9045, 0.8085, 0.809, 0.6657, 0.191, 0.6418, 0.2865, 0.6024, 0.191, 0.04191, 0.1241, 0.1239, 0.07001, 0.1008, 0.1655, 0.7452, 0.4271, 0.7452, 0.309, 0.785, 0.368, 0.8726, 0.309, 0.8726, 0.191, 0.9124, 0.25, 0.7452, 0.691, 0.7452, 0.809, 0.7055, 0.75, 0.9513, 0.691, 0.9513, 0.809, 0.9116, 0.75, 0.7452, 0.07295, 0.7452, 0.191, 0.7055, 0.132, 0.8726, 0.07295, 0.9363, 0.03647, 0.9124, 0.132, 0.808, 0.618, 0.7766, 0.5225, 0.8403, 0.559, 0.7452, 0.4271, 0.785, 0.368, 0.8089, 0.4635, 0.7452, 0.9271, 0.6815, 0.9635, 0.7055, 0.868, 0.9354, 0.5, 0.904, 0.4045, 0.9677, 0.441, 0.8726, 0.309, 0.9124, 0.25, 0.9363, 0.3455, 0.9513, 0.9271, 0.8876, 0.9635, 0.9116, 0.868, 0.6825, 0.5, 0.7138, 0.5955, 0.6501, 0.559, 0.7452, 0.691, 0.7055, 0.75, 0.6815, 0.6545, 0.7452, 0.309, 0.6815, 0.3455, 0.7055, 0.25, 0.7452, 0.309, 0.7138, 0.4045, 0.6815, 0.3455, 0.9513, 0.691, 0.9116, 0.75, 0.8876, 0.6545, 0.7452, 0.191, 0.8089, 0.1545, 0.785, 0.25, 0.7452, 0.191, 0.7766, 0.09549, 0.8089, 0.1545, 0.7452, 0.07295, 0.7055, 0.132, 0.6815, 0.03647, 0.1598, 0.443, 0.1598, 0.3249, 0.2367, 0.3839, 0.1598, 0.443, 0.07988, 0.3839, 0.1598, 0.3249, 0.0, 0.3249, 0.02095, 0.2245, 0.07988, 0.2659, 0.3657, 0.5159, 0.2627, 0.4794, 0.3397, 0.4204, 0.3657, 0.5159, 0.2858, 0.5749, 0.2627, 0.4794, 0.2059, 0.6339, 0.1239, 0.5798, 0.1828, 0.5384, 0.4929, 0.3249, 0.4293, 0.4204, 0.4033, 0.3249, 0.4929, 0.3249, 0.516, 0.4204, 0.4293, 0.4204, 0.6178, 0.618, 0.6418, 0.7135, 0.5785, 0.7135, 0.3657, 0.1339, 0.4293, 0.2294, 0.3397, 0.2294, 0.3657, 0.1339, 0.4524, 0.1339, 0.4293, 0.2294, 0.8239, 0.618, 0.8479, 0.7135, 0.7846, 0.7135, 0.1598, 0.2069, 0.2627, 0.1704, 0.2367, 0.2659, 0.1598, 0.2069, 0.1828, 0.1114, 0.2627, 0.1704, 0.2059, 0.0159, 0.2991, 0.007951, 0.2858, 0.07492, 0.1008, 0.4843, 0.07988, 0.3839, 0.1598, 0.443, 0.1008, 0.4843, 0.02095, 0.4253, 0.07988, 0.3839, 0.02095, 0.4253, 0.0, 0.3249, 0.07988, 0.3839, 0.3789, 0.5829, 0.2858, 0.5749, 0.3657, 0.5159, 0.3789, 0.5829, 0.2991, 0.6419, 0.2858, 0.5749, 0.2991, 0.6419, 0.2059, 0.6339, 0.2858, 0.5749, 0.8085, 0.809, 0.7846, 0.9045, 0.7452, 0.809, 0.8085, 0.809, 0.8479, 0.9045, 0.7846, 0.9045, 0.8479, 0.9045, 0.8239, 1.0, 0.7846, 0.9045, 0.6024, 0.191, 0.5785, 0.2865, 0.5391, 0.191, 0.6024, 0.191, 0.6418, 0.2865, 0.5785, 0.2865, 0.6418, 0.2865, 0.6178, 0.382, 0.5785, 0.2865, 0.1008, 0.1655, 0.1828, 0.1114, 0.1598, 0.2069, 0.1008, 0.1655, 0.1239, 0.07001, 0.1828, 0.1114, 0.1239, 0.07001, 0.2059, 0.0159, 0.1828, 0.1114, 0.785, 0.368, 0.785, 0.25, 0.8247, 0.309, 0.785, 0.368, 0.7452, 0.309, 0.785, 0.25, 0.7452, 0.309, 0.7452, 0.191, 0.785, 0.25, 0.9124, 0.25, 0.9124, 0.132, 0.9521, 0.191, 0.9124, 0.25, 0.8726, 0.191, 0.9124, 0.132, 0.8726, 0.191, 0.8726, 0.07295, 0.9124, 0.132, 0.7055, 0.75, 0.7055, 0.868, 0.6657, 0.809, 0.7055, 0.75, 0.7452, 0.809, 0.7055, 0.868, 0.7452, 0.809, 0.7452, 0.9271, 0.7055, 0.868, 0.9116, 0.75, 0.9116, 0.868, 0.8718, 0.809, 0.9116, 0.75, 0.9513, 0.809, 0.9116, 0.868, 0.9513, 0.809, 0.9513, 0.9271, 0.9116, 0.868, 0.7055, 0.132, 0.7055, 0.25, 0.6657, 0.191, 0.7055, 0.132, 0.7452, 0.191, 0.7055, 0.25, 0.7452, 0.191, 0.7452, 0.309, 0.7055, 0.25, 0.9124, 0.132, 0.9761, 0.09549, 0.9521, 0.191, 0.9124, 0.132, 0.9363, 0.03647, 0.9761, 0.09549, 0.9363, 0.03647, 1.0, 0.0, 0.9761, 0.09549, 0.8403, 0.559, 0.8089, 0.4635, 0.8726, 0.5, 0.8403, 0.559, 0.7766, 0.5225, 0.8089, 0.4635, 0.7766, 0.5225, 0.7452, 0.4271, 0.8089, 0.4635, 0.8089, 0.4635, 0.8487, 0.4045, 0.8726, 0.5, 0.8089, 0.4635, 0.785, 0.368, 0.8487, 0.4045, 0.785, 0.368, 0.8247, 0.309, 0.8487, 0.4045, 0.7055, 0.868, 0.6418, 0.9045, 0.6657, 0.809, 0.7055, 0.868, 0.6815, 0.9635, 0.6418, 0.9045, 0.6815, 0.9635, 0.6178, 1.0, 0.6418, 0.9045, 0.9677, 0.441, 0.9363, 0.3455, 1.0, 0.382, 0.9677, 0.441, 0.904, 0.4045, 0.9363, 0.3455, 0.904, 0.4045, 0.8726, 0.309, 0.9363, 0.3455, 0.9363, 0.3455, 0.9761, 0.2865, 1.0, 0.382, 0.9363, 0.3455, 0.9124, 0.25, 0.9761, 0.2865, 0.9124, 0.25, 0.9521, 0.191, 0.9761, 0.2865, 0.9116, 0.868, 0.8479, 0.9045, 0.8718, 0.809, 0.9116, 0.868, 0.8876, 0.9635, 0.8479, 0.9045, 0.8876, 0.9635, 0.8239, 1.0, 0.8479, 0.9045, 0.6501, 0.559, 0.6815, 0.6545, 0.6178, 0.618, 0.6501, 0.559, 0.7138, 0.5955, 0.6815, 0.6545, 0.7138, 0.5955, 0.7452, 0.691, 0.6815, 0.6545, 0.6815, 0.6545, 0.6418, 0.7135, 0.6178, 0.618, 0.6815, 0.6545, 0.7055, 0.75, 0.6418, 0.7135, 0.7055, 0.75, 0.6657, 0.809, 0.6418, 0.7135, 0.7055, 0.25, 0.6418, 0.2865, 0.6657, 0.191, 0.7055, 0.25, 0.6815, 0.3455, 0.6418, 0.2865, 0.6815, 0.3455, 0.6178, 0.382, 0.6418, 0.2865, 0.6815, 0.3455, 0.6501, 0.441, 0.6178, 0.382, 0.6815, 0.3455, 0.7138, 0.4045, 0.6501, 0.441, 0.7138, 0.4045, 0.6825, 0.5, 0.6501, 0.441, 0.8876, 0.6545, 0.8479, 0.7135, 0.8239, 0.618, 0.8876, 0.6545, 0.9116, 0.75, 0.8479, 0.7135, 0.9116, 0.75, 0.8718, 0.809, 0.8479, 0.7135, 0.785, 0.25, 0.8487, 0.2135, 0.8247, 0.309, 0.785, 0.25, 0.8089, 0.1545, 0.8487, 0.2135, 0.8089, 0.1545, 0.8726, 0.118, 0.8487, 0.2135, 0.8089, 0.1545, 0.8403, 0.05902, 0.8726, 0.118, 0.8089, 0.1545, 0.7766, 0.09549, 0.8403, 0.05902, 0.7766, 0.09549, 0.808, 0.0, 0.8403, 0.05902, 0.6815, 0.03647, 0.6418, 0.09549, 0.6178, 0.0, 0.6815, 0.03647, 0.7055, 0.132, 0.6418, 0.09549, 0.7055, 0.132, 0.6657, 0.191, 0.6418, 0.09549, 0.2367, 0.3839, 0.2367, 0.2659, 0.3137, 0.3249, 0.2367, 0.3839, 0.1598, 0.3249, 0.2367, 0.2659, 0.1598, 0.3249, 0.1598, 0.2069, 0.2367, 0.2659, 0.1598, 0.3249, 0.07988, 0.2659, 0.1598, 0.2069, 0.1598, 0.3249, 0.07988, 0.3839, 0.07988, 0.2659, 0.07988, 0.3839, 0.0, 0.3249, 0.07988, 0.2659, 0.07988, 0.2659, 0.1008, 0.1655, 0.1598, 0.2069, 0.07988, 0.2659, 0.02095, 0.2245, 0.1008, 0.1655, 0.02095, 0.2245, 0.04191, 0.1241, 0.1008, 0.1655, 0.3397, 0.4204, 0.2367, 0.3839, 0.3137, 0.3249, 0.3397, 0.4204, 0.2627, 0.4794, 0.2367, 0.3839, 0.2627, 0.4794, 0.1598, 0.443, 0.2367, 0.3839, 0.2627, 0.4794, 0.1828, 0.5384, 0.1598, 0.443, 0.2627, 0.4794, 0.2858, 0.5749, 0.1828, 0.5384, 0.2858, 0.5749, 0.2059, 0.6339, 0.1828, 0.5384, 0.1828, 0.5384, 0.1008, 0.4843, 0.1598, 0.443, 0.1828, 0.5384, 0.1239, 0.5798, 0.1008, 0.4843, 0.1239, 0.5798, 0.04191, 0.5257, 0.1008, 0.4843, 0.4033, 0.3249, 0.3397, 0.4204, 0.3137, 0.3249, 0.4033, 0.3249, 0.4293, 0.4204, 0.3397, 0.4204, 0.4293, 0.4204, 0.3657, 0.5159, 0.3397, 0.4204, 0.4293, 0.4204, 0.4524, 0.5159, 0.3657, 0.5159, 0.4293, 0.4204, 0.516, 0.4204, 0.4524, 0.5159, 0.516, 0.4204, 0.5391, 0.5159, 0.4524, 0.5159, 0.5785, 0.7135, 0.6024, 0.809, 0.5391, 0.809, 0.5785, 0.7135, 0.6418, 0.7135, 0.6024, 0.809, 0.6418, 0.7135, 0.6657, 0.809, 0.6024, 0.809, 0.3397, 0.2294, 0.4033, 0.3249, 0.3137, 0.3249, 0.3397, 0.2294, 0.4293, 0.2294, 0.4033, 0.3249, 0.4293, 0.2294, 0.4929, 0.3249, 0.4033, 0.3249, 0.4293, 0.2294, 0.516, 0.2294, 0.4929, 0.3249, 0.4293, 0.2294, 0.4524, 0.1339, 0.516, 0.2294, 0.4524, 0.1339, 0.5391, 0.1339, 0.516, 0.2294, 0.7846, 0.7135, 0.8085, 0.809, 0.7452, 0.809, 0.7846, 0.7135, 0.8479, 0.7135, 0.8085, 0.809, 0.8479, 0.7135, 0.8718, 0.809, 0.8085, 0.809, 0.2367, 0.2659, 0.3397, 0.2294, 0.3137, 0.3249, 0.2367, 0.2659, 0.2627, 0.1704, 0.3397, 0.2294, 0.2627, 0.1704, 0.3657, 0.1339, 0.3397, 0.2294, 0.2627, 0.1704, 0.2858, 0.07492, 0.3657, 0.1339, 0.2627, 0.1704, 0.1828, 0.1114, 0.2858, 0.07492, 0.1828, 0.1114, 0.2059, 0.0159, 0.2858, 0.07492, 0.2858, 0.07492, 0.3789, 0.06697, 0.3657, 0.1339, 0.2858, 0.07492, 0.2991, 0.007951, 0.3789, 0.06697, 0.2991, 0.007951, 0.3922, 0.0, 0.3789, 0.06697])
me_icosphere.materials.append(mat_concretepile_base)
me_icosphere.use_remesh_preserve_volume = False
me_icosphere.use_remesh_preserve_attributes = False
me_icosphere.use_mirror_vertex_groups = False
me_icosphere.update()

# ---- objects
ob_icosphere_001 = bpy.data.objects.new('Icosphere.001', me_icosphere_001)
ob_cylinder = bpy.data.objects.new('Cylinder', me_cylinder)
ob_icosphere = bpy.data.objects.new('Icosphere', me_icosphere)

# ---- transforms, parenting, visibility, modifiers, constraints
ob_icosphere_001.location = (-0.2152, -0.8371, 0.6809)
ob_icosphere_001.scale = (0.1, 0.1, 0.1)
ob_icosphere_001.lineart.crease_threshold = 0.0
ob_cylinder.location = (0.0, 0.0, 1.254)
ob_cylinder.scale = (0.05, 0.05, 0.5)
ob_cylinder.lineart.crease_threshold = 0.0
ob_icosphere.location = (0.0, 0.0, 0.0)
ob_icosphere.lineart.crease_threshold = 0.0

# ---- collection membership
col_collection_1.objects.link(ob_icosphere_001)
col_collection_1.objects.link(ob_cylinder)
col_collection_1.objects.link(ob_icosphere)

# ---- scene / render settings (as saved in the file)
scene.frame_start = 1; scene.frame_end = 250; scene.frame_set(1)
scene.render.engine = 'BLENDER_EEVEE_NEXT'
scene.render.resolution_percentage = 50
scene.render.dither_intensity = 0.0
scene.cycles.use_denoising = False
scene.cycles.samples = 10
scene.cycles.sampling_pattern = 'TABULATED_SOBOL'
scene.cycles.light_sampling_threshold = 0.0
scene.cycles.use_adaptive_sampling = False
scene.cycles.use_light_tree = False
scene.cycles.blur_glossy = 0.0
scene.cycles.pixel_filter_type = 'GAUSSIAN'
scene.cycles.sample_clamp_indirect = 0.0
scene.view_settings.view_transform = 'Standard'
bpy.context.view_layer.update()

# ---- added for rendering (the .blend has no active camera and no usable light): camera, sun
cam_auto = bpy.data.cameras.new('AutoCamera')
cam_auto.lens = 50.0
cam_auto.sensor_width = 36.0
cam_auto.clip_end = 1000.0
ob_auto_camera = bpy.data.objects.new('AutoCamera', cam_auto)
scene.collection.objects.link(ob_auto_camera)
ob_auto_camera.location = (3.5627, -4.31742, 3.53432)
ob_auto_camera.rotation_euler = (1.09748, -7.21219e-08, 0.694738)
scene.camera = ob_auto_camera
light_auto_sun = bpy.data.lights.new('AutoSun', 'SUN')
light_auto_sun.energy = 3.0
light_auto_sun.angle = 0.0523599
ob_auto_sun = bpy.data.objects.new('AutoSun', light_auto_sun)
scene.collection.objects.link(ob_auto_sun)
ob_auto_sun.rotation_euler = (0.872665, 0.174533, 0.523599)
bpy.context.view_layer.update()
